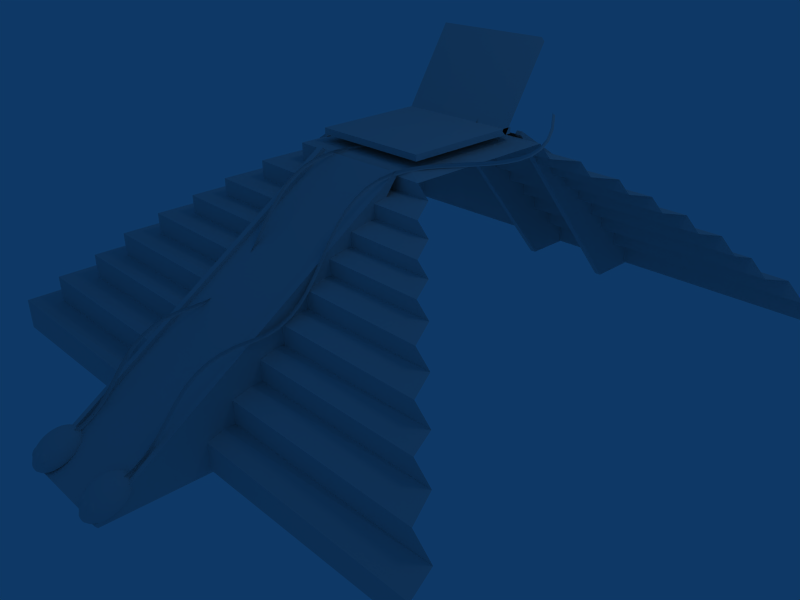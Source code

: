 # Source: castillo.blend  (saved by Blender 2.62.0; exported with 4.5.12 LTS)
import bpy
from mathutils import Matrix  # noqa: F401  (used for matrix-valued properties, if any)

bpy.ops.wm.read_factory_settings(use_empty=True)
scene = bpy.context.scene
scene.name = 'Scene'

# ---- collections
col_collection_1 = bpy.data.collections.new('Collection 1'); scene.collection.children.link(col_collection_1)
col_collection_11 = bpy.data.collections.new('Collection 11'); scene.collection.children.link(col_collection_11)
col_collection_11.hide_render = True
col_collection_11.hide_viewport = True

# ---- world
world_world = bpy.data.worlds.new('World'); scene.world = world_world
world_world.color = (0.05656, 0.2208, 0.4)
world_world.use_sun_shadow = False
world_world.sun_shadow_jitter_overblur = 0.0
world_world.cycles.sampling_method = 'MANUAL'
world_world.cycles.sample_map_resolution = 256

# ---- cameras
cam_camera = bpy.data.cameras.new('Camera')
cam_camera.passepartout_alpha = 0.2
cam_camera.clip_end = 100.0
cam_camera.lens = 35.0
cam_camera.sensor_width = 32.0
cam_camera.sensor_height = 18.0
cam_camera.ortho_scale = 7.314
cam_camera.show_passepartout = False
cam_camera.show_safe_areas = True
cam_camera.dof.focus_distance = 0.0
cam_camera.dof.aperture_fstop = 128.0

# ---- lights
light_spot = bpy.data.lights.new('Spot', 'POINT')
light_spot.transmission_factor = 0.0
light_spot.cutoff_distance = 30.0
light_spot.energy = 100.0
light_spot.shadow_buffer_clip_start = 1.001
light_spot.shadow_soft_size = 1.0
light_spot.shadow_maximum_resolution = 0.006
light_spot.use_absolute_resolution = True
light_spot.cycles.use_multiple_importance_sampling = False

# ---- meshes
me_cube_005 = bpy.data.meshes.new('Cube.005')
me_cube_005.from_pydata([(1.0, 0.4718, 6.486), (1.0, -1.0, -1.0), (-1.0, -1.0, -1.0), (-1.0, 0.4718, 6.486), (1.0, 0.4718, 8.486), (1.0, -1.0, 1.0), (-1.0, -1.0, 1.0), (-1.0, 0.4718, 8.486)], [], [(0, 1, 2, 3), (4, 7, 6, 5), (0, 4, 5, 1), (1, 5, 6, 2), (2, 6, 7, 3), (4, 0, 3, 7)])
me_cube_005.use_remesh_preserve_volume = False
me_cube_005.use_remesh_preserve_attributes = False
me_cube_005.use_mirror_vertex_groups = False
me_cube_005.update()
me_cube_002 = bpy.data.meshes.new('Cube.002')
me_cube_002.from_pydata([(1.0, 1.0, -1.0), (1.0, -1.0, -1.0), (-1.0, -1.0, -1.0), (-1.0, 1.0, -1.0), (1.0, 1.0, 1.0), (1.0, -1.0, 1.0), (-1.0, -1.0, 1.0), (-1.0, 1.0, 1.0)], [], [(0, 1, 2, 3), (4, 7, 6, 5), (0, 4, 5, 1), (1, 5, 6, 2), (2, 6, 7, 3), (4, 0, 3, 7)])
me_cube_002.use_remesh_preserve_volume = False
me_cube_002.use_remesh_preserve_attributes = False
me_cube_002.use_mirror_vertex_groups = False
me_cube_002.update()
me_sphere_001 = bpy.data.meshes.new('Sphere.001')
me_sphere_001.from_pydata([(0.1913, 0.03806, -0.3765), (0.3753, 0.07466, -0.3563), (0.5449, 0.1084, -0.3235), (0.6935, 0.1379, -0.2793), (0.8155, 0.1622, -0.2254), (0.9061, 0.1802, -0.164), (0.9619, 0.1913, -0.09738), (0.9808, 0.1951, 5.96e-08), (0.9619, 0.1913, 0.1951), (0.9061, 0.1802, 0.3827), (0.8155, 0.1622, 0.5556), (0.6935, 0.1379, 0.7071), (0.5449, 0.1084, 0.8315), (0.3753, 0.07466, 0.9239), (0.1913, 0.03806, 0.9808), (0.1802, 0.07466, 0.9808), (0.3536, 0.1464, 0.9239), (0.5133, 0.2126, 0.8315), (0.6533, 0.2706, 0.7071), (0.7682, 0.3182, 0.5556), (0.8536, 0.3536, 0.3827), (0.9061, 0.3753, 0.1951), (0.9239, 0.3827, 5.96e-08), (0.9061, 0.3753, -0.09738), (0.8536, 0.3536, -0.164), (0.7682, 0.3182, -0.2254), (0.6533, 0.2706, -0.2793), (0.5133, 0.2126, -0.3235), (0.3536, 0.1464, -0.3563), (0.1802, 0.07466, -0.3765), (0.1622, 0.1084, -0.3765), (0.3182, 0.2126, -0.3563), (0.4619, 0.3087, -0.3235), (0.5879, 0.3928, -0.2793), (0.6913, 0.4619, -0.2254), (0.7682, 0.5133, -0.164), (0.8155, 0.5449, -0.09738), (0.8315, 0.5556, 5.96e-08), (0.8155, 0.5449, 0.1951), (0.7682, 0.5133, 0.3827), (0.6913, 0.4619, 0.5556), (0.5879, 0.3928, 0.7071), (0.4619, 0.3087, 0.8315), (0.3182, 0.2126, 0.9239), (0.1622, 0.1084, 0.9808), (0.1379, 0.1379, 0.9808), (0.2706, 0.2706, 0.9239), (0.3928, 0.3928, 0.8315), (0.5, 0.5, 0.7071), (0.5879, 0.5879, 0.5556), (0.6533, 0.6533, 0.3827), (0.6935, 0.6935, 0.1951), (0.7071, 0.7071, 5.96e-08), (0.6935, 0.6935, -0.09738), (0.6533, 0.6533, -0.164), (0.5879, 0.5879, -0.2254), (0.5, 0.5, -0.2793), (0.3928, 0.3928, -0.3235), (0.2706, 0.2706, -0.3563), (0.1379, 0.1379, -0.3765), (0.1084, 0.1622, -0.3765), (0.2126, 0.3182, -0.3563), (0.3087, 0.4619, -0.3235), (0.3928, 0.5879, -0.2793), (0.4619, 0.6913, -0.2254), (0.5133, 0.7682, -0.164), (0.5449, 0.8155, -0.09738), (0.5556, 0.8315, 5.96e-08), (0.5449, 0.8155, 0.1951), (0.5133, 0.7682, 0.3827), (0.4619, 0.6913, 0.5556), (0.3928, 0.5879, 0.7071), (0.3087, 0.4619, 0.8315), (0.2126, 0.3182, 0.9239), (0.1084, 0.1622, 0.9808), (0.07466, 0.1802, 0.9808), (0.1464, 0.3536, 0.9239), (0.2126, 0.5133, 0.8315), (0.2706, 0.6533, 0.7071), (0.3182, 0.7682, 0.5556), (0.3536, 0.8536, 0.3827), (0.3753, 0.9061, 0.1951), (0.3827, 0.9239, 5.96e-08), (0.3753, 0.9061, -0.09738), (0.3536, 0.8536, -0.164), (0.3182, 0.7682, -0.2254), (0.2706, 0.6533, -0.2793), (0.2126, 0.5133, -0.3235), (0.1464, 0.3536, -0.3563), (0.07466, 0.1802, -0.3765), (-1.247e-07, -3.01e-07, -0.3833), (0.03806, 0.1913, -0.3765), (0.07466, 0.3753, -0.3563), (0.1084, 0.5449, -0.3235), (0.1379, 0.6935, -0.2793), (0.1622, 0.8155, -0.2254), (0.1802, 0.9061, -0.164), (0.1913, 0.9619, -0.09738), (0.1951, 0.9808, 5.96e-08), (0.1913, 0.9619, 0.1951), (0.1802, 0.9061, 0.3827), (0.1622, 0.8155, 0.5556), (0.1379, 0.6935, 0.7071), (0.1084, 0.5449, 0.8315), (0.07466, 0.3753, 0.9239), (0.03806, 0.1913, 0.9808), (-1.118e-08, 0.1951, 0.9808), (-2.235e-08, 0.3827, 0.9239), (-5.215e-08, 0.5556, 0.8315), (1.49e-08, 0.7071, 0.7071), (-8.941e-08, 0.8315, 0.5556), (4.47e-08, 0.9239, 0.3827), (-8.941e-08, 0.9808, 0.1951), (-1.639e-07, 1.0, 5.96e-08), (-8.941e-08, 0.9808, -0.09738), (-7.451e-08, 0.9239, -0.164), (-8.941e-08, 0.8315, -0.2254), (1.49e-08, 0.7071, -0.2793), (-1.49e-08, 0.5556, -0.3235), (-7.451e-09, 0.3827, -0.3563), (-1.118e-08, 0.1951, -0.3765), (-0.03806, 0.1913, -0.3765), (-0.07466, 0.3753, -0.3563), (-0.1084, 0.5449, -0.3235), (-0.1379, 0.6935, -0.2793), (-0.1622, 0.8155, -0.2254), (-0.1802, 0.9061, -0.164), (-0.1913, 0.9619, -0.09738), (-0.1951, 0.9808, 5.96e-08), (-0.1913, 0.9619, 0.1951), (-0.1802, 0.9061, 0.3827), (-0.1622, 0.8155, 0.5556), (-0.1379, 0.6935, 0.7071), (-0.1084, 0.5449, 0.8315), (-0.07466, 0.3753, 0.9239), (-0.03806, 0.1913, 0.9808), (-0.07466, 0.1802, 0.9808), (-0.1464, 0.3536, 0.9239), (-0.2126, 0.5133, 0.8315), (-0.2706, 0.6533, 0.7071), (-0.3182, 0.7682, 0.5556), (-0.3536, 0.8536, 0.3827), (-0.3753, 0.9061, 0.1951), (-0.3827, 0.9239, 5.96e-08), (-0.3753, 0.9061, -0.09738), (-0.3536, 0.8536, -0.164), (-0.3182, 0.7682, -0.2254), (-0.2706, 0.6533, -0.2793), (-0.2126, 0.5133, -0.3235), (-0.1464, 0.3536, -0.3563), (-0.07466, 0.1802, -0.3765), (-0.1084, 0.1622, -0.3765), (-0.2126, 0.3182, -0.3563), (-0.3087, 0.4619, -0.3235), (-0.3928, 0.5879, -0.2793), (-0.4619, 0.6913, -0.2254), (-0.5133, 0.7682, -0.164), (-0.5449, 0.8155, -0.09738), (-0.5556, 0.8315, 5.96e-08), (-0.5449, 0.8155, 0.1951), (-0.5133, 0.7682, 0.3827), (-0.4619, 0.6913, 0.5556), (-0.3928, 0.5879, 0.7071), (-0.3087, 0.4619, 0.8315), (-0.2126, 0.3182, 0.9239), (-0.1084, 0.1622, 0.9808), (-0.1379, 0.1379, 0.9808), (-0.2706, 0.2706, 0.9239), (-0.3928, 0.3928, 0.8315), (-0.5, 0.5, 0.7071), (-0.5879, 0.5879, 0.5556), (-0.6533, 0.6533, 0.3827), (-0.6935, 0.6935, 0.1951), (-0.7071, 0.7071, 5.96e-08), (-0.6935, 0.6935, -0.09738), (-0.6533, 0.6533, -0.164), (-0.5879, 0.5879, -0.2254), (-0.5, 0.5, -0.2793), (-0.3928, 0.3928, -0.3235), (-0.2706, 0.2706, -0.3563), (-0.1379, 0.1379, -0.3765), (-0.1622, 0.1084, -0.3765), (-0.3182, 0.2126, -0.3563), (-0.4619, 0.3087, -0.3235), (-0.5879, 0.3928, -0.2793), (-0.6913, 0.4619, -0.2254), (-0.7682, 0.5133, -0.164), (-0.8155, 0.5449, -0.09738), (-0.8315, 0.5556, 5.96e-08), (-0.8155, 0.5449, 0.1951), (-0.7682, 0.5133, 0.3827), (-0.6913, 0.4619, 0.5556), (-0.5879, 0.3928, 0.7071), (-0.4619, 0.3087, 0.8315), (-0.3182, 0.2126, 0.9239), (-0.1622, 0.1084, 0.9808), (-0.1802, 0.07466, 0.9808), (-0.3536, 0.1464, 0.9239), (-0.5133, 0.2126, 0.8315), (-0.6533, 0.2706, 0.7071), (-0.7682, 0.3182, 0.5556), (-0.8536, 0.3536, 0.3827), (-0.9061, 0.3753, 0.1951), (-0.9239, 0.3827, 5.96e-08), (-0.9061, 0.3753, -0.09738), (-0.8536, 0.3536, -0.164), (-0.7682, 0.3182, -0.2254), (-0.6533, 0.2706, -0.2793), (-0.5133, 0.2126, -0.3235), (-0.3536, 0.1464, -0.3563), (-0.1802, 0.07466, -0.3765), (-0.1913, 0.03806, -0.3765), (-0.3753, 0.07466, -0.3563), (-0.5449, 0.1084, -0.3235), (-0.6935, 0.1379, -0.2793), (-0.8155, 0.1622, -0.2254), (-0.9061, 0.1802, -0.164), (-0.9619, 0.1913, -0.09738), (-0.9808, 0.1951, 5.96e-08), (-0.9619, 0.1913, 0.1951), (-0.9061, 0.1802, 0.3827), (-0.8155, 0.1622, 0.5556), (-0.6935, 0.1379, 0.7071), (-0.5449, 0.1084, 0.8315), (-0.3753, 0.07466, 0.9239), (-0.1913, 0.03806, 0.9808), (-0.1951, -7.451e-09, 0.9808), (-0.3827, -5.215e-08, 0.9239), (-0.5556, -9.686e-08, 0.8315), (-0.7071, -1.49e-08, 0.7071), (-0.8315, -1.043e-07, 0.5556), (-0.9239, 2.98e-08, 0.3827), (-0.9808, -1.341e-07, 0.1951), (-1.0, -3.278e-07, 5.96e-08), (-0.9808, -1.341e-07, -0.09738), (-0.9239, -4.47e-08, -0.164), (-0.8315, -1.043e-07, -0.2254), (-0.7071, -1.49e-08, -0.2793), (-0.5556, -5.215e-08, -0.3235), (-0.3827, -7.451e-09, -0.3563), (-0.1951, -2.235e-08, -0.3765), (-0.1913, -0.03806, -0.3765), (-0.3753, -0.07466, -0.3563), (-0.5449, -0.1084, -0.3235), (-0.6935, -0.1379, -0.2793), (-0.8155, -0.1622, -0.2254), (-0.9061, -0.1802, -0.164), (-0.9619, -0.1913, -0.09738), (-0.9808, -0.1951, 5.96e-08), (-0.9619, -0.1913, 0.1951), (-0.9061, -0.1802, 0.3827), (-0.8155, -0.1622, 0.5556), (-0.6935, -0.1379, 0.7071), (-0.5449, -0.1084, 0.8315), (-0.3753, -0.07466, 0.9239), (-0.1913, -0.03806, 0.9808), (-0.1802, -0.07466, 0.9808), (-0.3536, -0.1464, 0.9239), (-0.5133, -0.2126, 0.8315), (-0.6533, -0.2706, 0.7071), (-0.7682, -0.3182, 0.5556), (-0.8536, -0.3536, 0.3827), (-0.9061, -0.3753, 0.1951), (-0.9239, -0.3827, 5.96e-08), (-0.9061, -0.3753, -0.09738), (-0.8536, -0.3536, -0.164), (-0.7682, -0.3182, -0.2254), (-0.6533, -0.2706, -0.2793), (-0.5133, -0.2126, -0.3235), (-0.3536, -0.1464, -0.3563), (-0.1802, -0.07466, -0.3765), (-0.1622, -0.1084, -0.3765), (-0.3182, -0.2126, -0.3563), (-0.4619, -0.3087, -0.3235), (-0.5879, -0.3928, -0.2793), (-0.6913, -0.4619, -0.2254), (-0.7682, -0.5133, -0.164), (-0.8155, -0.5449, -0.09738), (-0.8315, -0.5556, 5.96e-08), (-0.8155, -0.5449, 0.1951), (-0.7682, -0.5133, 0.3827), (-0.6913, -0.4619, 0.5556), (-0.5879, -0.3928, 0.7071), (-0.4619, -0.3087, 0.8315), (-0.3182, -0.2126, 0.9239), (-0.1622, -0.1084, 0.9808), (-0.1379, -0.1379, 0.9808), (-0.2706, -0.2706, 0.9239), (-0.3928, -0.3928, 0.8315), (-0.5, -0.5, 0.7071), (-0.5879, -0.5879, 0.5556), (-0.6533, -0.6533, 0.3827), (-0.6935, -0.6935, 0.1951), (-0.7071, -0.7071, 5.96e-08), (-0.6935, -0.6935, -0.09738), (-0.6533, -0.6533, -0.164), (-0.5879, -0.5879, -0.2254), (-0.5, -0.5, -0.2793), (-0.3928, -0.3928, -0.3235), (-0.2706, -0.2706, -0.3563), (-0.1379, -0.1379, -0.3765), (-0.1084, -0.1622, -0.3765), (-0.2126, -0.3182, -0.3563), (-0.3087, -0.4619, -0.3235), (-0.3928, -0.5879, -0.2793), (-0.4619, -0.6913, -0.2254), (-0.5133, -0.7682, -0.164), (-0.5449, -0.8155, -0.09738), (-0.5556, -0.8315, 5.96e-08), (-0.5449, -0.8155, 0.1951), (-0.5133, -0.7682, 0.3827), (-0.4619, -0.6913, 0.5556), (-0.3087, -0.4619, 0.8315), (-0.2126, -0.3182, 0.9239), (-0.1084, -0.1622, 0.9808), (0.0, 0.0, 1.0), (-0.07466, -0.1802, 0.9808), (-0.1464, -0.3536, 0.9239), (-0.2126, -0.5133, 0.8315), (-0.2706, -0.6533, 0.7071), (-0.3182, -0.7682, 0.5556), (-0.3536, -0.8536, 0.3827), (-0.3753, -0.9061, 0.1951), (-0.3827, -0.9239, 5.96e-08), (-0.3753, -0.9061, -0.09738), (-0.3536, -0.8536, -0.164), (-0.3182, -0.7682, -0.2254), (-0.2706, -0.6533, -0.2793), (-0.2126, -0.5133, -0.3235), (-0.1464, -0.3536, -0.3563), (-0.07466, -0.1802, -0.3765), (-0.03806, -0.1913, -0.3765), (-0.07466, -0.3753, -0.3563), (-0.1084, -0.5449, -0.3235), (-0.1379, -0.6935, -0.2793), (-0.1622, -0.8155, -0.2254), (-0.1802, -0.9061, -0.164), (-0.1913, -0.9619, -0.09738), (-0.1951, -0.9808, 5.96e-08), (-0.1913, -0.9619, 0.1951), (-0.1802, -0.9061, 0.3827), (-0.1622, -0.8155, 0.5556), (-0.1379, -0.6935, 0.7071), (-0.1084, -0.5449, 0.8315), (-0.07466, -0.3753, 0.9239), (-0.03806, -0.1913, 0.9808), (1.863e-08, -0.1951, 0.9808), (5.215e-08, -0.3827, 0.9239), (1.49e-07, -0.5556, 0.8315), (4.47e-07, -1.0, 5.96e-08), (2.682e-07, -0.9808, -0.09738), (8.941e-08, -0.9239, -0.164), (1.043e-07, -0.8315, -0.2254), (2.98e-08, -0.7071, -0.2793), (8.941e-08, -0.5556, -0.3235), (2.235e-08, -0.3827, -0.3563), (2.98e-08, -0.1951, -0.3765), (0.03806, -0.1913, -0.3765), (0.07466, -0.3753, -0.3563), (0.1084, -0.5449, -0.3235), (0.1379, -0.6935, -0.2793), (0.1622, -0.8155, -0.2254), (0.1802, -0.9061, -0.164), (0.1913, -0.9619, -0.09738), (0.1951, -0.9808, 5.96e-08), (0.1913, -0.9619, 0.1951), (0.1802, -0.9061, 0.3827), (0.1622, -0.8155, 0.5556), (0.1379, -0.6935, 0.7071), (0.1084, -0.5449, 0.8315), (0.07466, -0.3753, 0.9239), (0.03806, -0.1913, 0.9808), (0.07466, -0.1802, 0.9808), (0.1464, -0.3536, 0.9239), (0.2126, -0.5133, 0.8315), (0.2706, -0.6533, 0.7071), (0.3182, -0.7682, 0.5556), (0.3536, -0.8536, 0.3827), (0.3753, -0.9061, 0.1951), (0.3827, -0.9239, 5.96e-08), (0.3753, -0.9061, -0.09738), (0.3536, -0.8536, -0.164), (0.3182, -0.7682, -0.2254), (0.2706, -0.6533, -0.2793), (0.2126, -0.5133, -0.3235), (0.1464, -0.3536, -0.3563), (0.07466, -0.1802, -0.3765), (0.1084, -0.1622, -0.3765), (0.2126, -0.3182, -0.3563), (0.3087, -0.4619, -0.3235), (0.3928, -0.5879, -0.2793), (0.4619, -0.6913, -0.2254), (0.5133, -0.7682, -0.164), (0.5449, -0.8155, -0.09738), (0.5556, -0.8315, 5.96e-08), (0.5449, -0.8155, 0.1951), (0.5133, -0.7682, 0.3827), (0.4619, -0.6913, 0.5556), (0.3087, -0.4619, 0.8315), (0.2126, -0.3182, 0.9239), (0.1084, -0.1622, 0.9808), (0.1379, -0.1379, 0.9808), (0.2706, -0.2706, 0.9239), (0.3928, -0.3928, 0.8315), (0.5, -0.5, 0.7071), (0.5879, -0.5879, 0.5556), (0.6533, -0.6533, 0.3827), (0.6935, -0.6935, 0.1951), (0.7071, -0.7071, 5.96e-08), (0.6935, -0.6935, -0.09738), (0.6533, -0.6533, -0.164), (0.5879, -0.5879, -0.2254), (0.5, -0.5, -0.2793), (0.3928, -0.3928, -0.3235), (0.2706, -0.2706, -0.3563), (0.1379, -0.1379, -0.3765), (0.1622, -0.1084, -0.3765), (0.3182, -0.2126, -0.3563), (0.4619, -0.3087, -0.3235), (0.5879, -0.3928, -0.2793), (0.6913, -0.4619, -0.2254), (0.7682, -0.5133, -0.164), (0.8155, -0.5449, -0.09738), (0.8315, -0.5556, 5.96e-08), (0.8155, -0.5449, 0.1951), (0.7682, -0.5133, 0.3827), (0.6913, -0.4619, 0.5556), (0.5879, -0.3928, 0.7071), (0.4619, -0.3087, 0.8315), (0.3182, -0.2126, 0.9239), (0.1622, -0.1084, 0.9808), (0.1802, -0.07466, 0.9808), (0.3536, -0.1464, 0.9239), (0.5133, -0.2126, 0.8315), (0.6533, -0.2706, 0.7071), (0.7682, -0.3182, 0.5556), (0.8536, -0.3536, 0.3827), (0.9061, -0.3753, 0.1951), (0.9239, -0.3827, 5.96e-08), (0.9061, -0.3753, -0.09738), (0.8536, -0.3536, -0.164), (0.7682, -0.3182, -0.2254), (0.6533, -0.2706, -0.2793), (0.5133, -0.2126, -0.3235), (0.3536, -0.1464, -0.3563), (0.1802, -0.07466, -0.3765), (0.1913, -0.03806, -0.3765), (0.3753, -0.07466, -0.3563), (0.5449, -0.1084, -0.3235), (0.6935, -0.1379, -0.2793), (0.8155, -0.1622, -0.2254), (0.9061, -0.1802, -0.164), (0.9619, -0.1913, -0.09738), (0.9808, -0.1951, 5.96e-08), (0.9619, -0.1913, 0.1951), (0.9061, -0.1802, 0.3827), (0.8155, -0.1622, 0.5556), (0.6935, -0.1379, 0.7071), (0.5449, -0.1084, 0.8315), (0.3753, -0.07466, 0.9239), (0.1913, -0.03806, 0.9808), (0.1951, 1.49e-08, 0.9808), (0.3827, 6.706e-08, 0.9239), (0.5556, 2.161e-07, 0.8315), (0.7071, 8.941e-08, 0.7071), (0.8315, 1.341e-07, 0.5556), (0.9239, 5.96e-08, 0.3827), (0.9808, 2.831e-07, 0.1951), (1.0, 4.768e-07, 5.96e-08), (0.9808, 2.831e-07, -0.09738), (0.9239, 1.788e-07, -0.164), (0.8315, 1.341e-07, -0.2254), (0.7071, 8.941e-08, -0.2793), (0.5556, 1.49e-07, -0.3235), (0.3827, 5.215e-08, -0.3563), (0.1951, 4.098e-08, -0.3765), (0.1084, -0.5707, 0.8739), (0.1379, -0.7193, 0.7496), (0.1622, -0.8413, 0.598), (0.1802, -0.9319, 0.4251), (0.1913, -0.9877, 0.2375), (0.1951, -1.007, 0.04245), (4.472e-07, -1.026, 0.04245), (2.684e-07, -1.007, 0.2375), (1.508e-08, -0.9496, 0.4251), (1.045e-07, -0.8572, 0.598), (2.998e-08, -0.7329, 0.7496), (1.492e-07, -0.5813, 0.8739), (-0.1084, -0.5707, 0.8739), (-0.1379, -0.7193, 0.7496), (-0.1622, -0.8413, 0.598), (-0.1802, -0.9319, 0.4251), (-0.1913, -0.9877, 0.2375), (-0.1951, -1.007, 0.04245), (0.6044, -0.6047, 0.6175), (0.5165, -0.5167, 0.7691), (0.4093, -0.4096, 0.8934), (0.3251, -0.4787, 0.8934), (0.4093, -0.6047, 0.7691), (0.4784, -0.7081, 0.6175), (0.3347, -0.7849, 0.6175), (0.2871, -0.67, 0.7691), (0.2291, -0.53, 0.8934), (-0.3336, -0.7839, 0.6137), (-0.2861, -0.669, 0.7652), (-0.2281, -0.529, 0.8896), (-0.3241, -0.4776, 0.8896), (-0.4083, -0.6036, 0.7652), (-0.4774, -0.707, 0.6137), (-0.6034, -0.6036, 0.6137), (-0.5155, -0.5157, 0.7652), (-0.4083, -0.4085, 0.8896)], [], [(90, 0, 475), (0, 1, 474, 475), (473, 474, 1, 2), (472, 473, 2, 3), (471, 472, 3, 4), (470, 471, 4, 5), (469, 470, 5, 6), (468, 469, 6, 7), (467, 468, 7, 8), (466, 467, 8, 9), (465, 466, 9, 10), (464, 465, 10, 11), (463, 464, 11, 12), (462, 463, 12, 13), (461, 462, 13, 14), (315, 461, 14), (315, 14, 15), (14, 13, 16, 15), (13, 12, 17, 16), (12, 11, 18, 17), (11, 10, 19, 18), (10, 9, 20, 19), (9, 8, 21, 20), (8, 7, 22, 21), (7, 6, 23, 22), (6, 5, 24, 23), (5, 4, 25, 24), (4, 3, 26, 25), (3, 2, 27, 26), (2, 1, 28, 27), (1, 0, 29, 28), (0, 90, 29), (29, 90, 30), (28, 29, 30, 31), (27, 28, 31, 32), (26, 27, 32, 33), (25, 26, 33, 34), (24, 25, 34, 35), (23, 24, 35, 36), (22, 23, 36, 37), (21, 22, 37, 38), (20, 21, 38, 39), (19, 20, 39, 40), (18, 19, 40, 41), (17, 18, 41, 42), (16, 17, 42, 43), (15, 16, 43, 44), (315, 15, 44), (315, 44, 45), (44, 43, 46, 45), (43, 42, 47, 46), (42, 41, 48, 47), (41, 40, 49, 48), (40, 39, 50, 49), (39, 38, 51, 50), (38, 37, 52, 51), (37, 36, 53, 52), (36, 35, 54, 53), (35, 34, 55, 54), (34, 33, 56, 55), (33, 32, 57, 56), (32, 31, 58, 57), (31, 30, 59, 58), (30, 90, 59), (59, 90, 60), (58, 59, 60, 61), (57, 58, 61, 62), (56, 57, 62, 63), (55, 56, 63, 64), (54, 55, 64, 65), (53, 54, 65, 66), (52, 53, 66, 67), (51, 52, 67, 68), (50, 51, 68, 69), (49, 50, 69, 70), (48, 49, 70, 71), (47, 48, 71, 72), (46, 47, 72, 73), (45, 46, 73, 74), (315, 45, 74), (315, 74, 75), (74, 73, 76, 75), (73, 72, 77, 76), (72, 71, 78, 77), (71, 70, 79, 78), (70, 69, 80, 79), (69, 68, 81, 80), (68, 67, 82, 81), (67, 66, 83, 82), (66, 65, 84, 83), (65, 64, 85, 84), (64, 63, 86, 85), (63, 62, 87, 86), (62, 61, 88, 87), (61, 60, 89, 88), (60, 90, 89), (89, 90, 91), (88, 89, 91, 92), (87, 88, 92, 93), (86, 87, 93, 94), (85, 86, 94, 95), (84, 85, 95, 96), (83, 84, 96, 97), (82, 83, 97, 98), (81, 82, 98, 99), (80, 81, 99, 100), (79, 80, 100, 101), (78, 79, 101, 102), (77, 78, 102, 103), (76, 77, 103, 104), (75, 76, 104, 105), (315, 75, 105), (315, 105, 106), (105, 104, 107, 106), (104, 103, 108, 107), (103, 102, 109, 108), (102, 101, 110, 109), (101, 100, 111, 110), (100, 99, 112, 111), (99, 98, 113, 112), (98, 97, 114, 113), (97, 96, 115, 114), (96, 95, 116, 115), (95, 94, 117, 116), (94, 93, 118, 117), (93, 92, 119, 118), (92, 91, 120, 119), (91, 90, 120), (120, 90, 121), (119, 120, 121, 122), (118, 119, 122, 123), (117, 118, 123, 124), (116, 117, 124, 125), (115, 116, 125, 126), (114, 115, 126, 127), (113, 114, 127, 128), (112, 113, 128, 129), (111, 112, 129, 130), (110, 111, 130, 131), (109, 110, 131, 132), (108, 109, 132, 133), (107, 108, 133, 134), (106, 107, 134, 135), (315, 106, 135), (315, 135, 136), (135, 134, 137, 136), (134, 133, 138, 137), (133, 132, 139, 138), (132, 131, 140, 139), (131, 130, 141, 140), (130, 129, 142, 141), (129, 128, 143, 142), (128, 127, 144, 143), (127, 126, 145, 144), (126, 125, 146, 145), (125, 124, 147, 146), (124, 123, 148, 147), (123, 122, 149, 148), (122, 121, 150, 149), (121, 90, 150), (150, 90, 151), (149, 150, 151, 152), (148, 149, 152, 153), (147, 148, 153, 154), (146, 147, 154, 155), (145, 146, 155, 156), (144, 145, 156, 157), (143, 144, 157, 158), (142, 143, 158, 159), (141, 142, 159, 160), (140, 141, 160, 161), (139, 140, 161, 162), (138, 139, 162, 163), (137, 138, 163, 164), (136, 137, 164, 165), (315, 136, 165), (315, 165, 166), (165, 164, 167, 166), (164, 163, 168, 167), (163, 162, 169, 168), (162, 161, 170, 169), (161, 160, 171, 170), (160, 159, 172, 171), (159, 158, 173, 172), (158, 157, 174, 173), (157, 156, 175, 174), (156, 155, 176, 175), (155, 154, 177, 176), (154, 153, 178, 177), (153, 152, 179, 178), (152, 151, 180, 179), (151, 90, 180), (180, 90, 181), (179, 180, 181, 182), (178, 179, 182, 183), (177, 178, 183, 184), (176, 177, 184, 185), (175, 176, 185, 186), (174, 175, 186, 187), (173, 174, 187, 188), (172, 173, 188, 189), (171, 172, 189, 190), (170, 171, 190, 191), (169, 170, 191, 192), (168, 169, 192, 193), (167, 168, 193, 194), (166, 167, 194, 195), (315, 166, 195), (315, 195, 196), (195, 194, 197, 196), (194, 193, 198, 197), (193, 192, 199, 198), (192, 191, 200, 199), (191, 190, 201, 200), (190, 189, 202, 201), (189, 188, 203, 202), (188, 187, 204, 203), (187, 186, 205, 204), (186, 185, 206, 205), (185, 184, 207, 206), (184, 183, 208, 207), (183, 182, 209, 208), (182, 181, 210, 209), (181, 90, 210), (210, 90, 211), (209, 210, 211, 212), (208, 209, 212, 213), (207, 208, 213, 214), (206, 207, 214, 215), (205, 206, 215, 216), (204, 205, 216, 217), (203, 204, 217, 218), (202, 203, 218, 219), (201, 202, 219, 220), (200, 201, 220, 221), (199, 200, 221, 222), (198, 199, 222, 223), (197, 198, 223, 224), (196, 197, 224, 225), (315, 196, 225), (315, 225, 226), (225, 224, 227, 226), (224, 223, 228, 227), (223, 222, 229, 228), (222, 221, 230, 229), (221, 220, 231, 230), (220, 219, 232, 231), (219, 218, 233, 232), (218, 217, 234, 233), (217, 216, 235, 234), (216, 215, 236, 235), (215, 214, 237, 236), (214, 213, 238, 237), (213, 212, 239, 238), (212, 211, 240, 239), (211, 90, 240), (240, 90, 241), (239, 240, 241, 242), (238, 239, 242, 243), (237, 238, 243, 244), (236, 237, 244, 245), (235, 236, 245, 246), (234, 235, 246, 247), (233, 234, 247, 248), (232, 233, 248, 249), (231, 232, 249, 250), (230, 231, 250, 251), (229, 230, 251, 252), (228, 229, 252, 253), (227, 228, 253, 254), (226, 227, 254, 255), (315, 226, 255), (315, 255, 256), (255, 254, 257, 256), (254, 253, 258, 257), (253, 252, 259, 258), (252, 251, 260, 259), (251, 250, 261, 260), (250, 249, 262, 261), (249, 248, 263, 262), (248, 247, 264, 263), (247, 246, 265, 264), (246, 245, 266, 265), (245, 244, 267, 266), (244, 243, 268, 267), (243, 242, 269, 268), (242, 241, 270, 269), (241, 90, 270), (270, 90, 271), (269, 270, 271, 272), (268, 269, 272, 273), (267, 268, 273, 274), (266, 267, 274, 275), (265, 266, 275, 276), (264, 265, 276, 277), (263, 264, 277, 278), (262, 263, 278, 279), (261, 262, 279, 280), (260, 261, 280, 281), (259, 260, 281, 282), (258, 259, 282, 283), (257, 258, 283, 284), (256, 257, 284, 285), (315, 256, 285), (315, 285, 286), (285, 284, 287, 286), (284, 283, 288, 287), (283, 282, 289, 288), (282, 281, 290, 289), (281, 280, 291, 290), (280, 279, 292, 291), (279, 278, 293, 292), (278, 277, 294, 293), (277, 276, 295, 294), (276, 275, 296, 295), (275, 274, 297, 296), (274, 273, 298, 297), (273, 272, 299, 298), (272, 271, 300, 299), (271, 90, 300), (300, 90, 301), (299, 300, 301, 302), (298, 299, 302, 303), (297, 298, 303, 304), (296, 297, 304, 305), (295, 296, 305, 306), (294, 295, 306, 307), (293, 294, 307, 308), (292, 293, 308, 309), (291, 292, 309, 310), (290, 291, 310, 311), (287, 288, 312, 313), (286, 287, 313, 314), (315, 286, 314), (315, 314, 316), (314, 313, 317, 316), (313, 312, 318, 317), (311, 310, 321, 320), (310, 309, 322, 321), (309, 308, 323, 322), (308, 307, 324, 323), (307, 306, 325, 324), (306, 305, 326, 325), (305, 304, 327, 326), (304, 303, 328, 327), (303, 302, 329, 328), (302, 301, 330, 329), (301, 90, 330), (330, 90, 331), (329, 330, 331, 332), (328, 329, 332, 333), (327, 328, 333, 334), (326, 327, 334, 335), (325, 326, 335, 336), (324, 325, 336, 337), (323, 324, 337, 338), (322, 323, 338, 339), (321, 322, 339, 340), (320, 321, 340, 341), (319, 320, 341, 342), (318, 319, 342, 343), (317, 318, 343, 344), (316, 317, 344, 345), (315, 316, 345), (315, 345, 346), (345, 344, 347, 346), (344, 343, 348, 347), (338, 337, 350, 349), (337, 336, 351, 350), (336, 335, 352, 351), (335, 334, 353, 352), (334, 333, 354, 353), (333, 332, 355, 354), (332, 331, 356, 355), (331, 90, 356), (356, 90, 357), (355, 356, 357, 358), (354, 355, 358, 359), (353, 354, 359, 360), (352, 353, 360, 361), (351, 352, 361, 362), (350, 351, 362, 363), (349, 350, 363, 364), (347, 348, 369, 370), (346, 347, 370, 371), (315, 346, 371), (315, 371, 372), (371, 370, 373, 372), (370, 369, 374, 373), (369, 368, 375, 374), (368, 367, 376, 375), (367, 366, 377, 376), (366, 365, 378, 377), (365, 364, 379, 378), (364, 363, 380, 379), (363, 362, 381, 380), (362, 361, 382, 381), (361, 360, 383, 382), (360, 359, 384, 383), (359, 358, 385, 384), (358, 357, 386, 385), (357, 90, 386), (386, 90, 387), (385, 386, 387, 388), (384, 385, 388, 389), (383, 384, 389, 390), (382, 383, 390, 391), (381, 382, 391, 392), (380, 381, 392, 393), (379, 380, 393, 394), (378, 379, 394, 395), (377, 378, 395, 396), (376, 377, 396, 397), (373, 374, 398, 399), (372, 373, 399, 400), (315, 372, 400), (315, 400, 401), (400, 399, 402, 401), (399, 398, 403, 402), (397, 396, 406, 405), (396, 395, 407, 406), (395, 394, 408, 407), (394, 393, 409, 408), (393, 392, 410, 409), (392, 391, 411, 410), (391, 390, 412, 411), (390, 389, 413, 412), (389, 388, 414, 413), (388, 387, 415, 414), (387, 90, 415), (415, 90, 416), (414, 415, 416, 417), (413, 414, 417, 418), (412, 413, 418, 419), (411, 412, 419, 420), (410, 411, 420, 421), (409, 410, 421, 422), (408, 409, 422, 423), (407, 408, 423, 424), (406, 407, 424, 425), (405, 406, 425, 426), (404, 405, 426, 427), (403, 404, 427, 428), (402, 403, 428, 429), (401, 402, 429, 430), (315, 401, 430), (315, 430, 431), (430, 429, 432, 431), (429, 428, 433, 432), (428, 427, 434, 433), (427, 426, 435, 434), (426, 425, 436, 435), (425, 424, 437, 436), (424, 423, 438, 437), (423, 422, 439, 438), (422, 421, 440, 439), (421, 420, 441, 440), (420, 419, 442, 441), (419, 418, 443, 442), (418, 417, 444, 443), (417, 416, 445, 444), (416, 90, 445), (445, 90, 446), (444, 445, 446, 447), (443, 444, 447, 448), (442, 443, 448, 449), (441, 442, 449, 450), (440, 441, 450, 451), (439, 440, 451, 452), (438, 439, 452, 453), (437, 438, 453, 454), (436, 437, 454, 455), (435, 436, 455, 456), (434, 435, 456, 457), (433, 434, 457, 458), (432, 433, 458, 459), (431, 432, 459, 460), (315, 431, 460), (315, 460, 461), (460, 459, 462, 461), (459, 458, 463, 462), (458, 457, 464, 463), (457, 456, 465, 464), (456, 455, 466, 465), (455, 454, 467, 466), (454, 453, 468, 467), (453, 452, 469, 468), (452, 451, 470, 469), (451, 450, 471, 470), (450, 449, 472, 471), (449, 448, 473, 472), (448, 447, 474, 473), (447, 446, 475, 474), (446, 90, 475), (369, 348, 487, 476), (368, 369, 476, 477), (367, 368, 477, 478), (366, 367, 478, 479), (365, 366, 479, 480), (364, 365, 480, 481), (349, 364, 481, 482), (338, 349, 482, 493), (348, 343, 488, 487), (343, 342, 489, 488), (342, 341, 490, 489), (341, 340, 491, 490), (340, 339, 492, 491), (339, 338, 493, 492), (488, 489, 486, 487), (489, 490, 485, 486), (490, 491, 484, 485), (491, 492, 483, 484), (492, 493, 482, 483), (483, 482, 481, 480), (484, 483, 480, 479), (485, 484, 479, 478), (486, 485, 478, 477), (487, 486, 477, 476), (405, 404, 495, 494), (397, 405, 494, 499), (404, 403, 496, 495), (403, 398, 497, 496), (398, 374, 502, 497), (376, 397, 499, 500), (375, 376, 500, 501), (374, 375, 501, 502), (501, 500, 499, 498), (502, 501, 498, 497), (497, 498, 495, 496), (498, 499, 494, 495), (320, 319, 504, 503), (311, 320, 503, 508), (319, 318, 505, 504), (318, 312, 506, 505), (312, 288, 511, 506), (290, 311, 508, 509), (289, 290, 509, 510), (288, 289, 510, 511), (510, 509, 508, 507), (511, 510, 507, 506), (506, 507, 504, 505), (507, 508, 503, 504)])
me_sphere_001.use_remesh_preserve_volume = False
me_sphere_001.use_remesh_preserve_attributes = False
me_sphere_001.use_mirror_vertex_groups = False
me_sphere_001.update()
me_mesh_001 = bpy.data.meshes.new('Mesh.001')
me_mesh_001.from_pydata([(-0.9952, 0.004086, -0.02859), (-0.998, 0.01904, -0.0138), (-0.8521, 0.007523, -0.01646), (-0.8549, 0.02248, -0.001672), (-0.7179, 0.009026, 0.01817), (-0.7227, 0.02396, 0.03243), (-0.5951, 0.008417, 0.07016), (-0.6016, 0.02336, 0.08375), (-0.4813, 0.005661, 0.1347), (-0.4888, 0.02062, 0.1477), (-0.3734, 0.0007321, 0.2071), (-0.3814, 0.01572, 0.2199), (-0.2686, -0.00639, 0.2829), (-0.2766, 0.008593, 0.2957), (-0.1639, -0.01573, 0.3577), (-0.1714, -0.0007929, 0.3708), (-0.05663, -0.02731, 0.4272), (-0.06302, -0.01248, 0.4409), (0.05611, -0.04115, 0.4872), (0.05132, -0.02652, 0.5018), (0.1772, -0.05732, 0.5339), (0.1745, -0.04297, 0.5493), (0.3096, -0.0759, 0.5633), (0.3094, -0.06189, 0.5792), (0.4568, -0.09702, 0.5712), (0.4592, -0.08339, 0.5873), (0.6221, -0.1208, 0.5535), (0.6269, -0.1076, 0.5693), (0.8106, -0.1478, 0.5049), (0.8162, -0.1346, 0.5205), (1.006, -0.1714, 0.4591), (1.01, -0.158, 0.4751), (1.189, -0.1858, 0.4508), (1.189, -0.1721, 0.467), (1.359, -0.1918, 0.475), (1.356, -0.178, 0.4907), (1.519, -0.1909, 0.5256), (1.513, -0.1771, 0.5405), (1.67, -0.1847, 0.5964), (1.662, -0.1709, 0.6104), (1.816, -0.1744, 0.6814), (1.806, -0.1607, 0.6947), (1.958, -0.1616, 0.7747), (1.949, -0.148, 0.7877), (2.101, -0.1476, 0.8706), (2.091, -0.134, 0.8836), (2.247, -0.1338, 0.9634), (2.237, -0.1201, 0.9768), (2.397, -0.1216, 1.047), (2.389, -0.1078, 1.062), (2.556, -0.1122, 1.117), (2.55, -0.09838, 1.132), (2.725, -0.1071, 1.168), (2.721, -0.09314, 1.183), (2.907, -0.1074, 1.193), (2.907, -0.09346, 1.209), (3.107, -0.1145, 1.188), (3.11, -0.1007, 1.204), (3.313, -0.1401, 1.157), (3.319, -0.1267, 1.172), (3.511, -0.1913, 1.109), (3.52, -0.1786, 1.124), (3.702, -0.2629, 1.05), (3.712, -0.2508, 1.064), (3.886, -0.3493, 0.9832), (3.897, -0.3378, 0.9971), (4.063, -0.4454, 0.9143), (4.074, -0.4342, 0.9281), (4.234, -0.5456, 0.8477), (4.245, -0.5345, 0.8614), (4.399, -0.6447, 0.7878), (4.41, -0.6332, 0.8017), (4.56, -0.7371, 0.7394), (4.57, -0.7251, 0.7536), (4.717, -0.8176, 0.7071), (4.725, -0.8045, 0.7216), (4.87, -0.8805, 0.6957), (4.875, -0.8661, 0.7105), (5.022, -0.9201, 0.7104), (5.022, -0.9044, 0.7247), (5.171, -0.9303, 0.7563), (5.165, -0.9142, 0.7688), (5.317, -0.9053, 0.8376), (5.306, -0.8901, 0.8472), (5.457, -0.8417, 0.9556), (5.446, -0.8265, 0.9652), (-0.998, 0.01904, -0.0138), (-1.003, 0.01896, 0.0138), (-0.8549, 0.02248, -0.001672), (-0.8595, 0.02239, 0.02593), (-0.7227, 0.02396, 0.03243), (-0.7317, 0.02383, 0.05894), (-0.6016, 0.02336, 0.08375), (-0.614, 0.02325, 0.1089), (-0.4888, 0.02062, 0.1477), (-0.5035, 0.02057, 0.1716), (-0.3814, 0.01572, 0.2199), (-0.3974, 0.01572, 0.2428), (-0.2766, 0.008593, 0.2957), (-0.2929, 0.008619, 0.3184), (-0.1714, -0.0007929, 0.3708), (-0.1871, -0.000819, 0.3939), (-0.06302, -0.01248, 0.4409), (-0.07723, -0.01267, 0.4651), (0.05132, -0.02652, 0.5018), (0.03963, -0.02702, 0.5273), (0.1745, -0.04297, 0.5493), (0.1663, -0.04393, 0.5761), (0.3094, -0.06189, 0.5792), (0.3054, -0.06344, 0.6069), (0.4592, -0.08339, 0.5873), (0.4596, -0.08557, 0.6152), (0.6269, -0.1076, 0.5693), (0.6315, -0.1103, 0.5968), (0.8162, -0.1346, 0.5205), (0.8224, -0.1376, 0.5476), (1.01, -0.158, 0.4751), (1.013, -0.1607, 0.5028), (1.189, -0.1721, 0.467), (1.188, -0.1744, 0.4949), (1.356, -0.178, 0.4907), (1.35, -0.1801, 0.518), (1.513, -0.1771, 0.5405), (1.503, -0.1793, 0.5665), (1.662, -0.1709, 0.6104), (1.649, -0.1732, 0.6352), (1.806, -0.1607, 0.6947), (1.792, -0.1631, 0.7185), (1.949, -0.148, 0.7877), (1.933, -0.1504, 0.811), (2.091, -0.134, 0.8836), (2.076, -0.1364, 0.907), (2.237, -0.1201, 0.9768), (2.223, -0.1225, 1.001), (2.389, -0.1078, 1.062), (2.377, -0.11, 1.087), (2.55, -0.09838, 1.132), (2.54, -0.1004, 1.159), (2.721, -0.09314, 1.183), (2.715, -0.09506, 1.211), (2.907, -0.09346, 1.209), (2.905, -0.09539, 1.237), (3.11, -0.1007, 1.204), (3.112, -0.1028, 1.232), (3.319, -0.1267, 1.172), (3.324, -0.1292, 1.2), (3.52, -0.1786, 1.124), (3.526, -0.1815, 1.151), (3.712, -0.2508, 1.064), (3.72, -0.2541, 1.091), (3.897, -0.3378, 0.9971), (3.905, -0.3414, 1.024), (4.074, -0.4342, 0.9281), (4.083, -0.4378, 0.9546), (4.245, -0.5345, 0.8614), (4.253, -0.5379, 0.888), (4.41, -0.6332, 0.8017), (4.417, -0.6362, 0.8286), (4.57, -0.7251, 0.7536), (4.576, -0.7272, 0.7809), (4.725, -0.8045, 0.7216), (4.728, -0.8054, 0.7494), (4.875, -0.8661, 0.7105), (4.875, -0.8656, 0.7385), (5.022, -0.9044, 0.7247), (5.017, -0.9027, 0.7522), (5.165, -0.9142, 0.7688), (5.154, -0.9122, 0.7944), (5.306, -0.8901, 0.8472), (5.29, -0.8889, 0.8701), (5.446, -0.8265, 0.9652), (5.43, -0.8253, 0.9881), (-1.003, 0.01896, 0.0138), (-1.005, 0.003913, 0.02859), (-0.8595, 0.02239, 0.02593), (-0.8618, 0.007351, 0.04072), (-0.7317, 0.02383, 0.05894), (-0.7365, 0.008759, 0.0731), (-0.614, 0.02325, 0.1089), (-0.6208, 0.008187, 0.1222), (-0.5035, 0.02057, 0.1716), (-0.5118, 0.005547, 0.1841), (-0.3974, 0.01572, 0.2428), (-0.4066, 0.0007401, 0.2547), (-0.2929, 0.008619, 0.3184), (-0.3024, -0.006336, 0.33), (-0.1871, -0.000819, 0.3939), (-0.1966, -0.01578, 0.4056), (-0.07723, -0.01267, 0.4651), (-0.08608, -0.0277, 0.4771), (0.03963, -0.02702, 0.5273), (0.0319, -0.04219, 0.5399), (0.1663, -0.04393, 0.5761), (0.1602, -0.05931, 0.5893), (0.3054, -0.06344, 0.6069), (0.3013, -0.0791, 0.6206), (0.4596, -0.08557, 0.6152), (0.4577, -0.1015, 0.629), (0.6315, -0.1103, 0.5968), (0.6316, -0.1266, 0.6104), (0.8224, -0.1376, 0.5476), (0.8236, -0.154, 0.561), (1.013, -0.1607, 0.5028), (1.014, -0.177, 0.5163), (1.188, -0.1744, 0.4949), (1.186, -0.1905, 0.5085), (1.35, -0.1801, 0.518), (1.346, -0.1962, 0.5314), (1.503, -0.1793, 0.5665), (1.498, -0.1954, 0.5795), (1.649, -0.1732, 0.6352), (1.643, -0.1893, 0.6477), (1.792, -0.1631, 0.7185), (1.785, -0.1793, 0.7308), (1.933, -0.1504, 0.811), (1.927, -0.1666, 0.8231), (2.076, -0.1364, 0.907), (2.07, -0.1526, 0.9192), (2.223, -0.1225, 1.001), (2.217, -0.1386, 1.013), (2.377, -0.11, 1.087), (2.372, -0.1261, 1.099), (2.54, -0.1004, 1.159), (2.536, -0.1164, 1.172), (2.715, -0.09506, 1.211), (2.713, -0.111, 1.224), (2.905, -0.09539, 1.237), (2.904, -0.1114, 1.251), (3.112, -0.1028, 1.232), (3.112, -0.1189, 1.246), (3.324, -0.1292, 1.2), (3.323, -0.1452, 1.214), (3.526, -0.1815, 1.151), (3.525, -0.1973, 1.165), (3.72, -0.2541, 1.091), (3.718, -0.2696, 1.105), (3.905, -0.3414, 1.024), (3.903, -0.3567, 1.038), (4.083, -0.4378, 0.9546), (4.08, -0.4529, 0.9692), (4.253, -0.5379, 0.888), (4.25, -0.5527, 0.9028), (4.417, -0.6362, 0.8286), (4.414, -0.6508, 0.8435), (4.576, -0.7272, 0.7809), (4.572, -0.7416, 0.796), (4.728, -0.8054, 0.7494), (4.724, -0.8196, 0.7646), (4.875, -0.8656, 0.7385), (4.87, -0.8796, 0.7537), (5.017, -0.9027, 0.7522), (5.011, -0.9166, 0.7673), (5.154, -0.9122, 0.7944), (5.148, -0.926, 0.8094), (5.29, -0.8889, 0.8701), (5.284, -0.9028, 0.885), (5.43, -0.8253, 0.9881), (5.424, -0.8391, 1.003)], [], [(2, 0, 1, 3), (3, 5, 4, 2), (5, 7, 6, 4), (7, 9, 8, 6), (9, 11, 10, 8), (11, 13, 12, 10), (13, 15, 14, 12), (15, 17, 16, 14), (17, 19, 18, 16), (19, 21, 20, 18), (21, 23, 22, 20), (23, 25, 24, 22), (25, 27, 26, 24), (27, 29, 28, 26), (29, 31, 30, 28), (31, 33, 32, 30), (33, 35, 34, 32), (35, 37, 36, 34), (37, 39, 38, 36), (39, 41, 40, 38), (41, 43, 42, 40), (43, 45, 44, 42), (45, 47, 46, 44), (47, 49, 48, 46), (49, 51, 50, 48), (51, 53, 52, 50), (53, 55, 54, 52), (55, 57, 56, 54), (57, 59, 58, 56), (59, 61, 60, 58), (61, 63, 62, 60), (63, 65, 64, 62), (65, 67, 66, 64), (67, 69, 68, 66), (69, 71, 70, 68), (71, 73, 72, 70), (73, 75, 74, 72), (75, 77, 76, 74), (77, 79, 78, 76), (79, 81, 80, 78), (81, 83, 82, 80), (83, 85, 84, 82), (87, 89, 88, 86), (89, 91, 90, 88), (91, 93, 92, 90), (93, 95, 94, 92), (95, 97, 96, 94), (97, 99, 98, 96), (99, 101, 100, 98), (101, 103, 102, 100), (103, 105, 104, 102), (105, 107, 106, 104), (107, 109, 108, 106), (109, 111, 110, 108), (111, 113, 112, 110), (113, 115, 114, 112), (115, 117, 116, 114), (117, 119, 118, 116), (119, 121, 120, 118), (121, 123, 122, 120), (123, 125, 124, 122), (125, 127, 126, 124), (127, 129, 128, 126), (129, 131, 130, 128), (131, 133, 132, 130), (133, 135, 134, 132), (135, 137, 136, 134), (137, 139, 138, 136), (139, 141, 140, 138), (141, 143, 142, 140), (143, 145, 144, 142), (145, 147, 146, 144), (147, 149, 148, 146), (149, 151, 150, 148), (151, 153, 152, 150), (153, 155, 154, 152), (155, 157, 156, 154), (157, 159, 158, 156), (159, 161, 160, 158), (161, 163, 162, 160), (163, 165, 164, 162), (165, 167, 166, 164), (167, 169, 168, 166), (169, 171, 170, 168), (173, 175, 174, 172), (175, 177, 176, 174), (177, 179, 178, 176), (179, 181, 180, 178), (181, 183, 182, 180), (183, 185, 184, 182), (185, 187, 186, 184), (187, 189, 188, 186), (189, 191, 190, 188), (191, 193, 192, 190), (193, 195, 194, 192), (195, 197, 196, 194), (197, 199, 198, 196), (199, 201, 200, 198), (201, 203, 202, 200), (203, 205, 204, 202), (205, 207, 206, 204), (207, 209, 208, 206), (209, 211, 210, 208), (211, 213, 212, 210), (213, 215, 214, 212), (215, 217, 216, 214), (217, 219, 218, 216), (219, 221, 220, 218), (221, 223, 222, 220), (223, 225, 224, 222), (225, 227, 226, 224), (227, 229, 228, 226), (229, 231, 230, 228), (231, 233, 232, 230), (233, 235, 234, 232), (235, 237, 236, 234), (237, 239, 238, 236), (239, 241, 240, 238), (241, 243, 242, 240), (243, 245, 244, 242), (245, 247, 246, 244), (247, 249, 248, 246), (249, 251, 250, 248), (251, 253, 252, 250), (253, 255, 254, 252), (255, 257, 256, 254)])
me_mesh_001.polygons.foreach_set('use_smooth', [True] * 126)
me_mesh_001.use_remesh_preserve_volume = False
me_mesh_001.use_remesh_preserve_attributes = False
me_mesh_001.use_mirror_vertex_groups = False
me_mesh_001.update()
me_mesh = bpy.data.meshes.new('Mesh')
me_mesh.from_pydata([(-0.9952, 0.004086, -0.02859), (-0.998, 0.01904, -0.0138), (-0.8521, 0.007523, -0.01646), (-0.8549, 0.02248, -0.001672), (-0.7179, 0.009026, 0.01817), (-0.7227, 0.02396, 0.03243), (-0.5951, 0.008417, 0.07016), (-0.6016, 0.02336, 0.08375), (-0.4813, 0.005661, 0.1347), (-0.4888, 0.02062, 0.1477), (-0.3734, 0.0007321, 0.2071), (-0.3814, 0.01572, 0.2199), (-0.2686, -0.00639, 0.2829), (-0.2766, 0.008593, 0.2957), (-0.1639, -0.01573, 0.3577), (-0.1714, -0.0007929, 0.3708), (-0.05663, -0.02731, 0.4272), (-0.06302, -0.01248, 0.4409), (0.05611, -0.04115, 0.4872), (0.05132, -0.02652, 0.5018), (0.1772, -0.05732, 0.5339), (0.1745, -0.04297, 0.5493), (0.3096, -0.0759, 0.5633), (0.3094, -0.06189, 0.5792), (0.4568, -0.09702, 0.5712), (0.4592, -0.08339, 0.5873), (0.6221, -0.1208, 0.5535), (0.6269, -0.1076, 0.5693), (0.8106, -0.1478, 0.5049), (0.8162, -0.1346, 0.5205), (1.006, -0.1714, 0.4591), (1.01, -0.158, 0.4751), (1.189, -0.1858, 0.4508), (1.189, -0.1721, 0.467), (1.359, -0.1918, 0.475), (1.356, -0.178, 0.4907), (1.519, -0.1909, 0.5256), (1.513, -0.1771, 0.5405), (1.67, -0.1847, 0.5964), (1.662, -0.1709, 0.6104), (1.816, -0.1744, 0.6814), (1.806, -0.1607, 0.6947), (1.958, -0.1616, 0.7747), (1.949, -0.148, 0.7877), (2.101, -0.1476, 0.8706), (2.091, -0.134, 0.8836), (2.247, -0.1338, 0.9634), (2.237, -0.1201, 0.9768), (2.397, -0.1216, 1.047), (2.389, -0.1078, 1.062), (2.556, -0.1122, 1.117), (2.55, -0.09838, 1.132), (2.725, -0.1071, 1.168), (2.721, -0.09314, 1.183), (2.907, -0.1074, 1.193), (2.907, -0.09346, 1.209), (3.107, -0.1145, 1.188), (3.11, -0.1007, 1.204), (3.313, -0.1401, 1.157), (3.319, -0.1267, 1.172), (3.511, -0.1913, 1.109), (3.52, -0.1786, 1.124), (3.702, -0.2629, 1.05), (3.712, -0.2508, 1.064), (3.886, -0.3493, 0.9832), (3.897, -0.3378, 0.9971), (4.063, -0.4454, 0.9143), (4.074, -0.4342, 0.9281), (4.234, -0.5456, 0.8477), (4.245, -0.5345, 0.8614), (4.399, -0.6447, 0.7878), (4.41, -0.6332, 0.8017), (4.56, -0.7371, 0.7394), (4.57, -0.7251, 0.7536), (4.717, -0.8176, 0.7071), (4.725, -0.8045, 0.7216), (4.87, -0.8805, 0.6957), (4.875, -0.8661, 0.7105), (5.022, -0.9201, 0.7104), (5.022, -0.9044, 0.7247), (5.171, -0.9303, 0.7563), (5.165, -0.9142, 0.7688), (5.317, -0.9053, 0.8376), (5.306, -0.8901, 0.8472), (5.457, -0.8417, 0.9556), (5.446, -0.8265, 0.9652), (-0.998, 0.01904, -0.0138), (-1.003, 0.01896, 0.0138), (-0.8549, 0.02248, -0.001672), (-0.8595, 0.02239, 0.02593), (-0.7227, 0.02396, 0.03243), (-0.7317, 0.02383, 0.05894), (-0.6016, 0.02336, 0.08375), (-0.614, 0.02325, 0.1089), (-0.4888, 0.02062, 0.1477), (-0.5035, 0.02057, 0.1716), (-0.3814, 0.01572, 0.2199), (-0.3974, 0.01572, 0.2428), (-0.2766, 0.008593, 0.2957), (-0.2929, 0.008619, 0.3184), (-0.1714, -0.0007929, 0.3708), (-0.1871, -0.000819, 0.3939), (-0.06302, -0.01248, 0.4409), (-0.07723, -0.01267, 0.4651), (0.05132, -0.02652, 0.5018), (0.03963, -0.02702, 0.5273), (0.1745, -0.04297, 0.5493), (0.1663, -0.04393, 0.5761), (0.3094, -0.06189, 0.5792), (0.3054, -0.06344, 0.6069), (0.4592, -0.08339, 0.5873), (0.4596, -0.08557, 0.6152), (0.6269, -0.1076, 0.5693), (0.6315, -0.1103, 0.5968), (0.8162, -0.1346, 0.5205), (0.8224, -0.1376, 0.5476), (1.01, -0.158, 0.4751), (1.013, -0.1607, 0.5028), (1.189, -0.1721, 0.467), (1.188, -0.1744, 0.4949), (1.356, -0.178, 0.4907), (1.35, -0.1801, 0.518), (1.513, -0.1771, 0.5405), (1.503, -0.1793, 0.5665), (1.662, -0.1709, 0.6104), (1.649, -0.1732, 0.6352), (1.806, -0.1607, 0.6947), (1.792, -0.1631, 0.7185), (1.949, -0.148, 0.7877), (1.933, -0.1504, 0.811), (2.091, -0.134, 0.8836), (2.076, -0.1364, 0.907), (2.237, -0.1201, 0.9768), (2.223, -0.1225, 1.001), (2.389, -0.1078, 1.062), (2.377, -0.11, 1.087), (2.55, -0.09838, 1.132), (2.54, -0.1004, 1.159), (2.721, -0.09314, 1.183), (2.715, -0.09506, 1.211), (2.907, -0.09346, 1.209), (2.905, -0.09539, 1.237), (3.11, -0.1007, 1.204), (3.112, -0.1028, 1.232), (3.319, -0.1267, 1.172), (3.324, -0.1292, 1.2), (3.52, -0.1786, 1.124), (3.526, -0.1815, 1.151), (3.712, -0.2508, 1.064), (3.72, -0.2541, 1.091), (3.897, -0.3378, 0.9971), (3.905, -0.3414, 1.024), (4.074, -0.4342, 0.9281), (4.083, -0.4378, 0.9546), (4.245, -0.5345, 0.8614), (4.253, -0.5379, 0.888), (4.41, -0.6332, 0.8017), (4.417, -0.6362, 0.8286), (4.57, -0.7251, 0.7536), (4.576, -0.7272, 0.7809), (4.725, -0.8045, 0.7216), (4.728, -0.8054, 0.7494), (4.875, -0.8661, 0.7105), (4.875, -0.8656, 0.7385), (5.022, -0.9044, 0.7247), (5.017, -0.9027, 0.7522), (5.165, -0.9142, 0.7688), (5.154, -0.9122, 0.7944), (5.306, -0.8901, 0.8472), (5.29, -0.8889, 0.8701), (5.446, -0.8265, 0.9652), (5.43, -0.8253, 0.9881), (-1.003, 0.01896, 0.0138), (-1.005, 0.003913, 0.02859), (-0.8595, 0.02239, 0.02593), (-0.8618, 0.007351, 0.04072), (-0.7317, 0.02383, 0.05894), (-0.7365, 0.008759, 0.0731), (-0.614, 0.02325, 0.1089), (-0.6208, 0.008187, 0.1222), (-0.5035, 0.02057, 0.1716), (-0.5118, 0.005547, 0.1841), (-0.3974, 0.01572, 0.2428), (-0.4066, 0.0007401, 0.2547), (-0.2929, 0.008619, 0.3184), (-0.3024, -0.006336, 0.33), (-0.1871, -0.000819, 0.3939), (-0.1966, -0.01578, 0.4056), (-0.07723, -0.01267, 0.4651), (-0.08608, -0.0277, 0.4771), (0.03963, -0.02702, 0.5273), (0.0319, -0.04219, 0.5399), (0.1663, -0.04393, 0.5761), (0.1602, -0.05931, 0.5893), (0.3054, -0.06344, 0.6069), (0.3013, -0.0791, 0.6206), (0.4596, -0.08557, 0.6152), (0.4577, -0.1015, 0.629), (0.6315, -0.1103, 0.5968), (0.6316, -0.1266, 0.6104), (0.8224, -0.1376, 0.5476), (0.8236, -0.154, 0.561), (1.013, -0.1607, 0.5028), (1.014, -0.177, 0.5163), (1.188, -0.1744, 0.4949), (1.186, -0.1905, 0.5085), (1.35, -0.1801, 0.518), (1.346, -0.1962, 0.5314), (1.503, -0.1793, 0.5665), (1.498, -0.1954, 0.5795), (1.649, -0.1732, 0.6352), (1.643, -0.1893, 0.6477), (1.792, -0.1631, 0.7185), (1.785, -0.1793, 0.7308), (1.933, -0.1504, 0.811), (1.927, -0.1666, 0.8231), (2.076, -0.1364, 0.907), (2.07, -0.1526, 0.9192), (2.223, -0.1225, 1.001), (2.217, -0.1386, 1.013), (2.377, -0.11, 1.087), (2.372, -0.1261, 1.099), (2.54, -0.1004, 1.159), (2.536, -0.1164, 1.172), (2.715, -0.09506, 1.211), (2.713, -0.111, 1.224), (2.905, -0.09539, 1.237), (2.904, -0.1114, 1.251), (3.112, -0.1028, 1.232), (3.112, -0.1189, 1.246), (3.324, -0.1292, 1.2), (3.323, -0.1452, 1.214), (3.526, -0.1815, 1.151), (3.525, -0.1973, 1.165), (3.72, -0.2541, 1.091), (3.718, -0.2696, 1.105), (3.905, -0.3414, 1.024), (3.903, -0.3567, 1.038), (4.083, -0.4378, 0.9546), (4.08, -0.4529, 0.9692), (4.253, -0.5379, 0.888), (4.25, -0.5527, 0.9028), (4.417, -0.6362, 0.8286), (4.414, -0.6508, 0.8435), (4.576, -0.7272, 0.7809), (4.572, -0.7416, 0.796), (4.728, -0.8054, 0.7494), (4.724, -0.8196, 0.7646), (4.875, -0.8656, 0.7385), (4.87, -0.8796, 0.7537), (5.017, -0.9027, 0.7522), (5.011, -0.9166, 0.7673), (5.154, -0.9122, 0.7944), (5.148, -0.926, 0.8094), (5.29, -0.8889, 0.8701), (5.284, -0.9028, 0.885), (5.43, -0.8253, 0.9881), (5.424, -0.8391, 1.003)], [], [(2, 0, 1, 3), (3, 5, 4, 2), (5, 7, 6, 4), (7, 9, 8, 6), (9, 11, 10, 8), (11, 13, 12, 10), (13, 15, 14, 12), (15, 17, 16, 14), (17, 19, 18, 16), (19, 21, 20, 18), (21, 23, 22, 20), (23, 25, 24, 22), (25, 27, 26, 24), (27, 29, 28, 26), (29, 31, 30, 28), (31, 33, 32, 30), (33, 35, 34, 32), (35, 37, 36, 34), (37, 39, 38, 36), (39, 41, 40, 38), (41, 43, 42, 40), (43, 45, 44, 42), (45, 47, 46, 44), (47, 49, 48, 46), (49, 51, 50, 48), (51, 53, 52, 50), (53, 55, 54, 52), (55, 57, 56, 54), (57, 59, 58, 56), (59, 61, 60, 58), (61, 63, 62, 60), (63, 65, 64, 62), (65, 67, 66, 64), (67, 69, 68, 66), (69, 71, 70, 68), (71, 73, 72, 70), (73, 75, 74, 72), (75, 77, 76, 74), (77, 79, 78, 76), (79, 81, 80, 78), (81, 83, 82, 80), (83, 85, 84, 82), (87, 89, 88, 86), (89, 91, 90, 88), (91, 93, 92, 90), (93, 95, 94, 92), (95, 97, 96, 94), (97, 99, 98, 96), (99, 101, 100, 98), (101, 103, 102, 100), (103, 105, 104, 102), (105, 107, 106, 104), (107, 109, 108, 106), (109, 111, 110, 108), (111, 113, 112, 110), (113, 115, 114, 112), (115, 117, 116, 114), (117, 119, 118, 116), (119, 121, 120, 118), (121, 123, 122, 120), (123, 125, 124, 122), (125, 127, 126, 124), (127, 129, 128, 126), (129, 131, 130, 128), (131, 133, 132, 130), (133, 135, 134, 132), (135, 137, 136, 134), (137, 139, 138, 136), (139, 141, 140, 138), (141, 143, 142, 140), (143, 145, 144, 142), (145, 147, 146, 144), (147, 149, 148, 146), (149, 151, 150, 148), (151, 153, 152, 150), (153, 155, 154, 152), (155, 157, 156, 154), (157, 159, 158, 156), (159, 161, 160, 158), (161, 163, 162, 160), (163, 165, 164, 162), (165, 167, 166, 164), (167, 169, 168, 166), (169, 171, 170, 168), (173, 175, 174, 172), (175, 177, 176, 174), (177, 179, 178, 176), (179, 181, 180, 178), (181, 183, 182, 180), (183, 185, 184, 182), (185, 187, 186, 184), (187, 189, 188, 186), (189, 191, 190, 188), (191, 193, 192, 190), (193, 195, 194, 192), (195, 197, 196, 194), (197, 199, 198, 196), (199, 201, 200, 198), (201, 203, 202, 200), (203, 205, 204, 202), (205, 207, 206, 204), (207, 209, 208, 206), (209, 211, 210, 208), (211, 213, 212, 210), (213, 215, 214, 212), (215, 217, 216, 214), (217, 219, 218, 216), (219, 221, 220, 218), (221, 223, 222, 220), (223, 225, 224, 222), (225, 227, 226, 224), (227, 229, 228, 226), (229, 231, 230, 228), (231, 233, 232, 230), (233, 235, 234, 232), (235, 237, 236, 234), (237, 239, 238, 236), (239, 241, 240, 238), (241, 243, 242, 240), (243, 245, 244, 242), (245, 247, 246, 244), (247, 249, 248, 246), (249, 251, 250, 248), (251, 253, 252, 250), (253, 255, 254, 252), (255, 257, 256, 254)])
me_mesh.polygons.foreach_set('use_smooth', [True] * 126)
me_mesh.use_remesh_preserve_volume = False
me_mesh.use_remesh_preserve_attributes = False
me_mesh.use_mirror_vertex_groups = False
me_mesh.update()
me_sphere = bpy.data.meshes.new('Sphere')
me_sphere.from_pydata([(0.1913, 0.03806, -0.3765), (0.3753, 0.07466, -0.3563), (0.5449, 0.1084, -0.3235), (0.6935, 0.1379, -0.2793), (0.8155, 0.1622, -0.2254), (0.9061, 0.1802, -0.164), (0.9619, 0.1913, -0.09738), (0.9808, 0.1951, 5.96e-08), (0.9619, 0.1913, 0.1951), (0.9061, 0.1802, 0.3827), (0.8155, 0.1622, 0.5556), (0.6935, 0.1379, 0.7071), (0.5449, 0.1084, 0.8315), (0.3753, 0.07466, 0.9239), (0.1913, 0.03806, 0.9808), (0.1802, 0.07466, 0.9808), (0.3536, 0.1464, 0.9239), (0.5133, 0.2126, 0.8315), (0.6533, 0.2706, 0.7071), (0.7682, 0.3182, 0.5556), (0.8536, 0.3536, 0.3827), (0.9061, 0.3753, 0.1951), (0.9239, 0.3827, 5.96e-08), (0.9061, 0.3753, -0.09738), (0.8536, 0.3536, -0.164), (0.7682, 0.3182, -0.2254), (0.6533, 0.2706, -0.2793), (0.5133, 0.2126, -0.3235), (0.3536, 0.1464, -0.3563), (0.1802, 0.07466, -0.3765), (0.1622, 0.1084, -0.3765), (0.3182, 0.2126, -0.3563), (0.4619, 0.3087, -0.3235), (0.5879, 0.3928, -0.2793), (0.6913, 0.4619, -0.2254), (0.7682, 0.5133, -0.164), (0.8155, 0.5449, -0.09738), (0.8315, 0.5556, 5.96e-08), (0.8155, 0.5449, 0.1951), (0.7682, 0.5133, 0.3827), (0.6913, 0.4619, 0.5556), (0.5879, 0.3928, 0.7071), (0.4619, 0.3087, 0.8315), (0.3182, 0.2126, 0.9239), (0.1622, 0.1084, 0.9808), (0.1379, 0.1379, 0.9808), (0.2706, 0.2706, 0.9239), (0.3928, 0.3928, 0.8315), (0.5, 0.5, 0.7071), (0.5879, 0.5879, 0.5556), (0.6533, 0.6533, 0.3827), (0.6935, 0.6935, 0.1951), (0.7071, 0.7071, 5.96e-08), (0.6935, 0.6935, -0.09738), (0.6533, 0.6533, -0.164), (0.5879, 0.5879, -0.2254), (0.5, 0.5, -0.2793), (0.3928, 0.3928, -0.3235), (0.2706, 0.2706, -0.3563), (0.1379, 0.1379, -0.3765), (0.1084, 0.1622, -0.3765), (0.2126, 0.3182, -0.3563), (0.3087, 0.4619, -0.3235), (0.3928, 0.5879, -0.2793), (0.4619, 0.6913, -0.2254), (0.5133, 0.7682, -0.164), (0.5449, 0.8155, -0.09738), (0.5556, 0.8315, 5.96e-08), (0.5449, 0.8155, 0.1951), (0.5133, 0.7682, 0.3827), (0.4619, 0.6913, 0.5556), (0.3928, 0.5879, 0.7071), (0.3087, 0.4619, 0.8315), (0.2126, 0.3182, 0.9239), (0.1084, 0.1622, 0.9808), (0.07466, 0.1802, 0.9808), (0.1464, 0.3536, 0.9239), (0.2126, 0.5133, 0.8315), (0.2706, 0.6533, 0.7071), (0.3182, 0.7682, 0.5556), (0.3536, 0.8536, 0.3827), (0.3753, 0.9061, 0.1951), (0.3827, 0.9239, 5.96e-08), (0.3753, 0.9061, -0.09738), (0.3536, 0.8536, -0.164), (0.3182, 0.7682, -0.2254), (0.2706, 0.6533, -0.2793), (0.2126, 0.5133, -0.3235), (0.1464, 0.3536, -0.3563), (0.07466, 0.1802, -0.3765), (-1.247e-07, -3.01e-07, -0.3833), (0.03806, 0.1913, -0.3765), (0.07466, 0.3753, -0.3563), (0.1084, 0.5449, -0.3235), (0.1379, 0.6935, -0.2793), (0.1622, 0.8155, -0.2254), (0.1802, 0.9061, -0.164), (0.1913, 0.9619, -0.09738), (0.1951, 0.9808, 5.96e-08), (0.1913, 0.9619, 0.1951), (0.1802, 0.9061, 0.3827), (0.1622, 0.8155, 0.5556), (0.1379, 0.6935, 0.7071), (0.1084, 0.5449, 0.8315), (0.07466, 0.3753, 0.9239), (0.03806, 0.1913, 0.9808), (-1.118e-08, 0.1951, 0.9808), (-2.235e-08, 0.3827, 0.9239), (-5.215e-08, 0.5556, 0.8315), (1.49e-08, 0.7071, 0.7071), (-8.941e-08, 0.8315, 0.5556), (4.47e-08, 0.9239, 0.3827), (-8.941e-08, 0.9808, 0.1951), (-1.639e-07, 1.0, 5.96e-08), (-8.941e-08, 0.9808, -0.09738), (-7.451e-08, 0.9239, -0.164), (-8.941e-08, 0.8315, -0.2254), (1.49e-08, 0.7071, -0.2793), (-1.49e-08, 0.5556, -0.3235), (-7.451e-09, 0.3827, -0.3563), (-1.118e-08, 0.1951, -0.3765), (-0.03806, 0.1913, -0.3765), (-0.07466, 0.3753, -0.3563), (-0.1084, 0.5449, -0.3235), (-0.1379, 0.6935, -0.2793), (-0.1622, 0.8155, -0.2254), (-0.1802, 0.9061, -0.164), (-0.1913, 0.9619, -0.09738), (-0.1951, 0.9808, 5.96e-08), (-0.1913, 0.9619, 0.1951), (-0.1802, 0.9061, 0.3827), (-0.1622, 0.8155, 0.5556), (-0.1379, 0.6935, 0.7071), (-0.1084, 0.5449, 0.8315), (-0.07466, 0.3753, 0.9239), (-0.03806, 0.1913, 0.9808), (-0.07466, 0.1802, 0.9808), (-0.1464, 0.3536, 0.9239), (-0.2126, 0.5133, 0.8315), (-0.2706, 0.6533, 0.7071), (-0.3182, 0.7682, 0.5556), (-0.3536, 0.8536, 0.3827), (-0.3753, 0.9061, 0.1951), (-0.3827, 0.9239, 5.96e-08), (-0.3753, 0.9061, -0.09738), (-0.3536, 0.8536, -0.164), (-0.3182, 0.7682, -0.2254), (-0.2706, 0.6533, -0.2793), (-0.2126, 0.5133, -0.3235), (-0.1464, 0.3536, -0.3563), (-0.07466, 0.1802, -0.3765), (-0.1084, 0.1622, -0.3765), (-0.2126, 0.3182, -0.3563), (-0.3087, 0.4619, -0.3235), (-0.3928, 0.5879, -0.2793), (-0.4619, 0.6913, -0.2254), (-0.5133, 0.7682, -0.164), (-0.5449, 0.8155, -0.09738), (-0.5556, 0.8315, 5.96e-08), (-0.5449, 0.8155, 0.1951), (-0.5133, 0.7682, 0.3827), (-0.4619, 0.6913, 0.5556), (-0.3928, 0.5879, 0.7071), (-0.3087, 0.4619, 0.8315), (-0.2126, 0.3182, 0.9239), (-0.1084, 0.1622, 0.9808), (-0.1379, 0.1379, 0.9808), (-0.2706, 0.2706, 0.9239), (-0.3928, 0.3928, 0.8315), (-0.5, 0.5, 0.7071), (-0.5879, 0.5879, 0.5556), (-0.6533, 0.6533, 0.3827), (-0.6935, 0.6935, 0.1951), (-0.7071, 0.7071, 5.96e-08), (-0.6935, 0.6935, -0.09738), (-0.6533, 0.6533, -0.164), (-0.5879, 0.5879, -0.2254), (-0.5, 0.5, -0.2793), (-0.3928, 0.3928, -0.3235), (-0.2706, 0.2706, -0.3563), (-0.1379, 0.1379, -0.3765), (-0.1622, 0.1084, -0.3765), (-0.3182, 0.2126, -0.3563), (-0.4619, 0.3087, -0.3235), (-0.5879, 0.3928, -0.2793), (-0.6913, 0.4619, -0.2254), (-0.7682, 0.5133, -0.164), (-0.8155, 0.5449, -0.09738), (-0.8315, 0.5556, 5.96e-08), (-0.8155, 0.5449, 0.1951), (-0.7682, 0.5133, 0.3827), (-0.6913, 0.4619, 0.5556), (-0.5879, 0.3928, 0.7071), (-0.4619, 0.3087, 0.8315), (-0.3182, 0.2126, 0.9239), (-0.1622, 0.1084, 0.9808), (-0.1802, 0.07466, 0.9808), (-0.3536, 0.1464, 0.9239), (-0.5133, 0.2126, 0.8315), (-0.6533, 0.2706, 0.7071), (-0.7682, 0.3182, 0.5556), (-0.8536, 0.3536, 0.3827), (-0.9061, 0.3753, 0.1951), (-0.9239, 0.3827, 5.96e-08), (-0.9061, 0.3753, -0.09738), (-0.8536, 0.3536, -0.164), (-0.7682, 0.3182, -0.2254), (-0.6533, 0.2706, -0.2793), (-0.5133, 0.2126, -0.3235), (-0.3536, 0.1464, -0.3563), (-0.1802, 0.07466, -0.3765), (-0.1913, 0.03806, -0.3765), (-0.3753, 0.07466, -0.3563), (-0.5449, 0.1084, -0.3235), (-0.6935, 0.1379, -0.2793), (-0.8155, 0.1622, -0.2254), (-0.9061, 0.1802, -0.164), (-0.9619, 0.1913, -0.09738), (-0.9808, 0.1951, 5.96e-08), (-0.9619, 0.1913, 0.1951), (-0.9061, 0.1802, 0.3827), (-0.8155, 0.1622, 0.5556), (-0.6935, 0.1379, 0.7071), (-0.5449, 0.1084, 0.8315), (-0.3753, 0.07466, 0.9239), (-0.1913, 0.03806, 0.9808), (-0.1951, -7.451e-09, 0.9808), (-0.3827, -5.215e-08, 0.9239), (-0.5556, -9.686e-08, 0.8315), (-0.7071, -1.49e-08, 0.7071), (-0.8315, -1.043e-07, 0.5556), (-0.9239, 2.98e-08, 0.3827), (-0.9808, -1.341e-07, 0.1951), (-1.0, -3.278e-07, 5.96e-08), (-0.9808, -1.341e-07, -0.09738), (-0.9239, -4.47e-08, -0.164), (-0.8315, -1.043e-07, -0.2254), (-0.7071, -1.49e-08, -0.2793), (-0.5556, -5.215e-08, -0.3235), (-0.3827, -7.451e-09, -0.3563), (-0.1951, -2.235e-08, -0.3765), (-0.1913, -0.03806, -0.3765), (-0.3753, -0.07466, -0.3563), (-0.5449, -0.1084, -0.3235), (-0.6935, -0.1379, -0.2793), (-0.8155, -0.1622, -0.2254), (-0.9061, -0.1802, -0.164), (-0.9619, -0.1913, -0.09738), (-0.9808, -0.1951, 5.96e-08), (-0.9619, -0.1913, 0.1951), (-0.9061, -0.1802, 0.3827), (-0.8155, -0.1622, 0.5556), (-0.6935, -0.1379, 0.7071), (-0.5449, -0.1084, 0.8315), (-0.3753, -0.07466, 0.9239), (-0.1913, -0.03806, 0.9808), (-0.1802, -0.07466, 0.9808), (-0.3536, -0.1464, 0.9239), (-0.5133, -0.2126, 0.8315), (-0.6533, -0.2706, 0.7071), (-0.7682, -0.3182, 0.5556), (-0.8536, -0.3536, 0.3827), (-0.9061, -0.3753, 0.1951), (-0.9239, -0.3827, 5.96e-08), (-0.9061, -0.3753, -0.09738), (-0.8536, -0.3536, -0.164), (-0.7682, -0.3182, -0.2254), (-0.6533, -0.2706, -0.2793), (-0.5133, -0.2126, -0.3235), (-0.3536, -0.1464, -0.3563), (-0.1802, -0.07466, -0.3765), (-0.1622, -0.1084, -0.3765), (-0.3182, -0.2126, -0.3563), (-0.4619, -0.3087, -0.3235), (-0.5879, -0.3928, -0.2793), (-0.6913, -0.4619, -0.2254), (-0.7682, -0.5133, -0.164), (-0.8155, -0.5449, -0.09738), (-0.8315, -0.5556, 5.96e-08), (-0.8155, -0.5449, 0.1951), (-0.7682, -0.5133, 0.3827), (-0.6913, -0.4619, 0.5556), (-0.5879, -0.3928, 0.7071), (-0.4619, -0.3087, 0.8315), (-0.3182, -0.2126, 0.9239), (-0.1622, -0.1084, 0.9808), (-0.1379, -0.1379, 0.9808), (-0.2706, -0.2706, 0.9239), (-0.3928, -0.3928, 0.8315), (-0.5, -0.5, 0.7071), (-0.5879, -0.5879, 0.5556), (-0.6533, -0.6533, 0.3827), (-0.6935, -0.6935, 0.1951), (-0.7071, -0.7071, 5.96e-08), (-0.6935, -0.6935, -0.09738), (-0.6533, -0.6533, -0.164), (-0.5879, -0.5879, -0.2254), (-0.5, -0.5, -0.2793), (-0.3928, -0.3928, -0.3235), (-0.2706, -0.2706, -0.3563), (-0.1379, -0.1379, -0.3765), (-0.1084, -0.1622, -0.3765), (-0.2126, -0.3182, -0.3563), (-0.3087, -0.4619, -0.3235), (-0.3928, -0.5879, -0.2793), (-0.4619, -0.6913, -0.2254), (-0.5133, -0.7682, -0.164), (-0.5449, -0.8155, -0.09738), (-0.5556, -0.8315, 5.96e-08), (-0.5449, -0.8155, 0.1951), (-0.5133, -0.7682, 0.3827), (-0.4619, -0.6913, 0.5556), (-0.3087, -0.4619, 0.8315), (-0.2126, -0.3182, 0.9239), (-0.1084, -0.1622, 0.9808), (0.0, 0.0, 1.0), (-0.07466, -0.1802, 0.9808), (-0.1464, -0.3536, 0.9239), (-0.2126, -0.5133, 0.8315), (-0.2706, -0.6533, 0.7071), (-0.3182, -0.7682, 0.5556), (-0.3536, -0.8536, 0.3827), (-0.3753, -0.9061, 0.1951), (-0.3827, -0.9239, 5.96e-08), (-0.3753, -0.9061, -0.09738), (-0.3536, -0.8536, -0.164), (-0.3182, -0.7682, -0.2254), (-0.2706, -0.6533, -0.2793), (-0.2126, -0.5133, -0.3235), (-0.1464, -0.3536, -0.3563), (-0.07466, -0.1802, -0.3765), (-0.03806, -0.1913, -0.3765), (-0.07466, -0.3753, -0.3563), (-0.1084, -0.5449, -0.3235), (-0.1379, -0.6935, -0.2793), (-0.1622, -0.8155, -0.2254), (-0.1802, -0.9061, -0.164), (-0.1913, -0.9619, -0.09738), (-0.1951, -0.9808, 5.96e-08), (-0.1913, -0.9619, 0.1951), (-0.1802, -0.9061, 0.3827), (-0.1622, -0.8155, 0.5556), (-0.1379, -0.6935, 0.7071), (-0.1084, -0.5449, 0.8315), (-0.07466, -0.3753, 0.9239), (-0.03806, -0.1913, 0.9808), (1.863e-08, -0.1951, 0.9808), (5.215e-08, -0.3827, 0.9239), (1.49e-07, -0.5556, 0.8315), (4.47e-07, -1.0, 5.96e-08), (2.682e-07, -0.9808, -0.09738), (8.941e-08, -0.9239, -0.164), (1.043e-07, -0.8315, -0.2254), (2.98e-08, -0.7071, -0.2793), (8.941e-08, -0.5556, -0.3235), (2.235e-08, -0.3827, -0.3563), (2.98e-08, -0.1951, -0.3765), (0.03806, -0.1913, -0.3765), (0.07466, -0.3753, -0.3563), (0.1084, -0.5449, -0.3235), (0.1379, -0.6935, -0.2793), (0.1622, -0.8155, -0.2254), (0.1802, -0.9061, -0.164), (0.1913, -0.9619, -0.09738), (0.1951, -0.9808, 5.96e-08), (0.1913, -0.9619, 0.1951), (0.1802, -0.9061, 0.3827), (0.1622, -0.8155, 0.5556), (0.1379, -0.6935, 0.7071), (0.1084, -0.5449, 0.8315), (0.07466, -0.3753, 0.9239), (0.03806, -0.1913, 0.9808), (0.07466, -0.1802, 0.9808), (0.1464, -0.3536, 0.9239), (0.2126, -0.5133, 0.8315), (0.2706, -0.6533, 0.7071), (0.3182, -0.7682, 0.5556), (0.3536, -0.8536, 0.3827), (0.3753, -0.9061, 0.1951), (0.3827, -0.9239, 5.96e-08), (0.3753, -0.9061, -0.09738), (0.3536, -0.8536, -0.164), (0.3182, -0.7682, -0.2254), (0.2706, -0.6533, -0.2793), (0.2126, -0.5133, -0.3235), (0.1464, -0.3536, -0.3563), (0.07466, -0.1802, -0.3765), (0.1084, -0.1622, -0.3765), (0.2126, -0.3182, -0.3563), (0.3087, -0.4619, -0.3235), (0.3928, -0.5879, -0.2793), (0.4619, -0.6913, -0.2254), (0.5133, -0.7682, -0.164), (0.5449, -0.8155, -0.09738), (0.5556, -0.8315, 5.96e-08), (0.5449, -0.8155, 0.1951), (0.5133, -0.7682, 0.3827), (0.4619, -0.6913, 0.5556), (0.3087, -0.4619, 0.8315), (0.2126, -0.3182, 0.9239), (0.1084, -0.1622, 0.9808), (0.1379, -0.1379, 0.9808), (0.2706, -0.2706, 0.9239), (0.3928, -0.3928, 0.8315), (0.5, -0.5, 0.7071), (0.5879, -0.5879, 0.5556), (0.6533, -0.6533, 0.3827), (0.6935, -0.6935, 0.1951), (0.7071, -0.7071, 5.96e-08), (0.6935, -0.6935, -0.09738), (0.6533, -0.6533, -0.164), (0.5879, -0.5879, -0.2254), (0.5, -0.5, -0.2793), (0.3928, -0.3928, -0.3235), (0.2706, -0.2706, -0.3563), (0.1379, -0.1379, -0.3765), (0.1622, -0.1084, -0.3765), (0.3182, -0.2126, -0.3563), (0.4619, -0.3087, -0.3235), (0.5879, -0.3928, -0.2793), (0.6913, -0.4619, -0.2254), (0.7682, -0.5133, -0.164), (0.8155, -0.5449, -0.09738), (0.8315, -0.5556, 5.96e-08), (0.8155, -0.5449, 0.1951), (0.7682, -0.5133, 0.3827), (0.6913, -0.4619, 0.5556), (0.5879, -0.3928, 0.7071), (0.4619, -0.3087, 0.8315), (0.3182, -0.2126, 0.9239), (0.1622, -0.1084, 0.9808), (0.1802, -0.07466, 0.9808), (0.3536, -0.1464, 0.9239), (0.5133, -0.2126, 0.8315), (0.6533, -0.2706, 0.7071), (0.7682, -0.3182, 0.5556), (0.8536, -0.3536, 0.3827), (0.9061, -0.3753, 0.1951), (0.9239, -0.3827, 5.96e-08), (0.9061, -0.3753, -0.09738), (0.8536, -0.3536, -0.164), (0.7682, -0.3182, -0.2254), (0.6533, -0.2706, -0.2793), (0.5133, -0.2126, -0.3235), (0.3536, -0.1464, -0.3563), (0.1802, -0.07466, -0.3765), (0.1913, -0.03806, -0.3765), (0.3753, -0.07466, -0.3563), (0.5449, -0.1084, -0.3235), (0.6935, -0.1379, -0.2793), (0.8155, -0.1622, -0.2254), (0.9061, -0.1802, -0.164), (0.9619, -0.1913, -0.09738), (0.9808, -0.1951, 5.96e-08), (0.9619, -0.1913, 0.1951), (0.9061, -0.1802, 0.3827), (0.8155, -0.1622, 0.5556), (0.6935, -0.1379, 0.7071), (0.5449, -0.1084, 0.8315), (0.3753, -0.07466, 0.9239), (0.1913, -0.03806, 0.9808), (0.1951, 1.49e-08, 0.9808), (0.3827, 6.706e-08, 0.9239), (0.5556, 2.161e-07, 0.8315), (0.7071, 8.941e-08, 0.7071), (0.8315, 1.341e-07, 0.5556), (0.9239, 5.96e-08, 0.3827), (0.9808, 2.831e-07, 0.1951), (1.0, 4.768e-07, 5.96e-08), (0.9808, 2.831e-07, -0.09738), (0.9239, 1.788e-07, -0.164), (0.8315, 1.341e-07, -0.2254), (0.7071, 8.941e-08, -0.2793), (0.5556, 1.49e-07, -0.3235), (0.3827, 5.215e-08, -0.3563), (0.1951, 4.098e-08, -0.3765), (0.1084, -0.5707, 0.8739), (0.1379, -0.7193, 0.7496), (0.1622, -0.8413, 0.598), (0.1802, -0.9319, 0.4251), (0.1913, -0.9877, 0.2375), (0.1951, -1.007, 0.04245), (4.472e-07, -1.026, 0.04245), (2.684e-07, -1.007, 0.2375), (1.508e-08, -0.9496, 0.4251), (1.045e-07, -0.8572, 0.598), (2.998e-08, -0.7329, 0.7496), (1.492e-07, -0.5813, 0.8739), (-0.1084, -0.5707, 0.8739), (-0.1379, -0.7193, 0.7496), (-0.1622, -0.8413, 0.598), (-0.1802, -0.9319, 0.4251), (-0.1913, -0.9877, 0.2375), (-0.1951, -1.007, 0.04245), (0.6044, -0.6047, 0.6175), (0.5165, -0.5167, 0.7691), (0.4093, -0.4096, 0.8934), (0.3251, -0.4787, 0.8934), (0.4093, -0.6047, 0.7691), (0.4784, -0.7081, 0.6175), (0.3347, -0.7849, 0.6175), (0.2871, -0.67, 0.7691), (0.2291, -0.53, 0.8934), (-0.3336, -0.7839, 0.6137), (-0.2861, -0.669, 0.7652), (-0.2281, -0.529, 0.8896), (-0.3241, -0.4776, 0.8896), (-0.4083, -0.6036, 0.7652), (-0.4774, -0.707, 0.6137), (-0.6034, -0.6036, 0.6137), (-0.5155, -0.5157, 0.7652), (-0.4083, -0.4085, 0.8896)], [], [(90, 0, 475), (0, 1, 474, 475), (473, 474, 1, 2), (472, 473, 2, 3), (471, 472, 3, 4), (470, 471, 4, 5), (469, 470, 5, 6), (468, 469, 6, 7), (467, 468, 7, 8), (466, 467, 8, 9), (465, 466, 9, 10), (464, 465, 10, 11), (463, 464, 11, 12), (462, 463, 12, 13), (461, 462, 13, 14), (315, 461, 14), (315, 14, 15), (14, 13, 16, 15), (13, 12, 17, 16), (12, 11, 18, 17), (11, 10, 19, 18), (10, 9, 20, 19), (9, 8, 21, 20), (8, 7, 22, 21), (7, 6, 23, 22), (6, 5, 24, 23), (5, 4, 25, 24), (4, 3, 26, 25), (3, 2, 27, 26), (2, 1, 28, 27), (1, 0, 29, 28), (0, 90, 29), (29, 90, 30), (28, 29, 30, 31), (27, 28, 31, 32), (26, 27, 32, 33), (25, 26, 33, 34), (24, 25, 34, 35), (23, 24, 35, 36), (22, 23, 36, 37), (21, 22, 37, 38), (20, 21, 38, 39), (19, 20, 39, 40), (18, 19, 40, 41), (17, 18, 41, 42), (16, 17, 42, 43), (15, 16, 43, 44), (315, 15, 44), (315, 44, 45), (44, 43, 46, 45), (43, 42, 47, 46), (42, 41, 48, 47), (41, 40, 49, 48), (40, 39, 50, 49), (39, 38, 51, 50), (38, 37, 52, 51), (37, 36, 53, 52), (36, 35, 54, 53), (35, 34, 55, 54), (34, 33, 56, 55), (33, 32, 57, 56), (32, 31, 58, 57), (31, 30, 59, 58), (30, 90, 59), (59, 90, 60), (58, 59, 60, 61), (57, 58, 61, 62), (56, 57, 62, 63), (55, 56, 63, 64), (54, 55, 64, 65), (53, 54, 65, 66), (52, 53, 66, 67), (51, 52, 67, 68), (50, 51, 68, 69), (49, 50, 69, 70), (48, 49, 70, 71), (47, 48, 71, 72), (46, 47, 72, 73), (45, 46, 73, 74), (315, 45, 74), (315, 74, 75), (74, 73, 76, 75), (73, 72, 77, 76), (72, 71, 78, 77), (71, 70, 79, 78), (70, 69, 80, 79), (69, 68, 81, 80), (68, 67, 82, 81), (67, 66, 83, 82), (66, 65, 84, 83), (65, 64, 85, 84), (64, 63, 86, 85), (63, 62, 87, 86), (62, 61, 88, 87), (61, 60, 89, 88), (60, 90, 89), (89, 90, 91), (88, 89, 91, 92), (87, 88, 92, 93), (86, 87, 93, 94), (85, 86, 94, 95), (84, 85, 95, 96), (83, 84, 96, 97), (82, 83, 97, 98), (81, 82, 98, 99), (80, 81, 99, 100), (79, 80, 100, 101), (78, 79, 101, 102), (77, 78, 102, 103), (76, 77, 103, 104), (75, 76, 104, 105), (315, 75, 105), (315, 105, 106), (105, 104, 107, 106), (104, 103, 108, 107), (103, 102, 109, 108), (102, 101, 110, 109), (101, 100, 111, 110), (100, 99, 112, 111), (99, 98, 113, 112), (98, 97, 114, 113), (97, 96, 115, 114), (96, 95, 116, 115), (95, 94, 117, 116), (94, 93, 118, 117), (93, 92, 119, 118), (92, 91, 120, 119), (91, 90, 120), (120, 90, 121), (119, 120, 121, 122), (118, 119, 122, 123), (117, 118, 123, 124), (116, 117, 124, 125), (115, 116, 125, 126), (114, 115, 126, 127), (113, 114, 127, 128), (112, 113, 128, 129), (111, 112, 129, 130), (110, 111, 130, 131), (109, 110, 131, 132), (108, 109, 132, 133), (107, 108, 133, 134), (106, 107, 134, 135), (315, 106, 135), (315, 135, 136), (135, 134, 137, 136), (134, 133, 138, 137), (133, 132, 139, 138), (132, 131, 140, 139), (131, 130, 141, 140), (130, 129, 142, 141), (129, 128, 143, 142), (128, 127, 144, 143), (127, 126, 145, 144), (126, 125, 146, 145), (125, 124, 147, 146), (124, 123, 148, 147), (123, 122, 149, 148), (122, 121, 150, 149), (121, 90, 150), (150, 90, 151), (149, 150, 151, 152), (148, 149, 152, 153), (147, 148, 153, 154), (146, 147, 154, 155), (145, 146, 155, 156), (144, 145, 156, 157), (143, 144, 157, 158), (142, 143, 158, 159), (141, 142, 159, 160), (140, 141, 160, 161), (139, 140, 161, 162), (138, 139, 162, 163), (137, 138, 163, 164), (136, 137, 164, 165), (315, 136, 165), (315, 165, 166), (165, 164, 167, 166), (164, 163, 168, 167), (163, 162, 169, 168), (162, 161, 170, 169), (161, 160, 171, 170), (160, 159, 172, 171), (159, 158, 173, 172), (158, 157, 174, 173), (157, 156, 175, 174), (156, 155, 176, 175), (155, 154, 177, 176), (154, 153, 178, 177), (153, 152, 179, 178), (152, 151, 180, 179), (151, 90, 180), (180, 90, 181), (179, 180, 181, 182), (178, 179, 182, 183), (177, 178, 183, 184), (176, 177, 184, 185), (175, 176, 185, 186), (174, 175, 186, 187), (173, 174, 187, 188), (172, 173, 188, 189), (171, 172, 189, 190), (170, 171, 190, 191), (169, 170, 191, 192), (168, 169, 192, 193), (167, 168, 193, 194), (166, 167, 194, 195), (315, 166, 195), (315, 195, 196), (195, 194, 197, 196), (194, 193, 198, 197), (193, 192, 199, 198), (192, 191, 200, 199), (191, 190, 201, 200), (190, 189, 202, 201), (189, 188, 203, 202), (188, 187, 204, 203), (187, 186, 205, 204), (186, 185, 206, 205), (185, 184, 207, 206), (184, 183, 208, 207), (183, 182, 209, 208), (182, 181, 210, 209), (181, 90, 210), (210, 90, 211), (209, 210, 211, 212), (208, 209, 212, 213), (207, 208, 213, 214), (206, 207, 214, 215), (205, 206, 215, 216), (204, 205, 216, 217), (203, 204, 217, 218), (202, 203, 218, 219), (201, 202, 219, 220), (200, 201, 220, 221), (199, 200, 221, 222), (198, 199, 222, 223), (197, 198, 223, 224), (196, 197, 224, 225), (315, 196, 225), (315, 225, 226), (225, 224, 227, 226), (224, 223, 228, 227), (223, 222, 229, 228), (222, 221, 230, 229), (221, 220, 231, 230), (220, 219, 232, 231), (219, 218, 233, 232), (218, 217, 234, 233), (217, 216, 235, 234), (216, 215, 236, 235), (215, 214, 237, 236), (214, 213, 238, 237), (213, 212, 239, 238), (212, 211, 240, 239), (211, 90, 240), (240, 90, 241), (239, 240, 241, 242), (238, 239, 242, 243), (237, 238, 243, 244), (236, 237, 244, 245), (235, 236, 245, 246), (234, 235, 246, 247), (233, 234, 247, 248), (232, 233, 248, 249), (231, 232, 249, 250), (230, 231, 250, 251), (229, 230, 251, 252), (228, 229, 252, 253), (227, 228, 253, 254), (226, 227, 254, 255), (315, 226, 255), (315, 255, 256), (255, 254, 257, 256), (254, 253, 258, 257), (253, 252, 259, 258), (252, 251, 260, 259), (251, 250, 261, 260), (250, 249, 262, 261), (249, 248, 263, 262), (248, 247, 264, 263), (247, 246, 265, 264), (246, 245, 266, 265), (245, 244, 267, 266), (244, 243, 268, 267), (243, 242, 269, 268), (242, 241, 270, 269), (241, 90, 270), (270, 90, 271), (269, 270, 271, 272), (268, 269, 272, 273), (267, 268, 273, 274), (266, 267, 274, 275), (265, 266, 275, 276), (264, 265, 276, 277), (263, 264, 277, 278), (262, 263, 278, 279), (261, 262, 279, 280), (260, 261, 280, 281), (259, 260, 281, 282), (258, 259, 282, 283), (257, 258, 283, 284), (256, 257, 284, 285), (315, 256, 285), (315, 285, 286), (285, 284, 287, 286), (284, 283, 288, 287), (283, 282, 289, 288), (282, 281, 290, 289), (281, 280, 291, 290), (280, 279, 292, 291), (279, 278, 293, 292), (278, 277, 294, 293), (277, 276, 295, 294), (276, 275, 296, 295), (275, 274, 297, 296), (274, 273, 298, 297), (273, 272, 299, 298), (272, 271, 300, 299), (271, 90, 300), (300, 90, 301), (299, 300, 301, 302), (298, 299, 302, 303), (297, 298, 303, 304), (296, 297, 304, 305), (295, 296, 305, 306), (294, 295, 306, 307), (293, 294, 307, 308), (292, 293, 308, 309), (291, 292, 309, 310), (290, 291, 310, 311), (287, 288, 312, 313), (286, 287, 313, 314), (315, 286, 314), (315, 314, 316), (314, 313, 317, 316), (313, 312, 318, 317), (311, 310, 321, 320), (310, 309, 322, 321), (309, 308, 323, 322), (308, 307, 324, 323), (307, 306, 325, 324), (306, 305, 326, 325), (305, 304, 327, 326), (304, 303, 328, 327), (303, 302, 329, 328), (302, 301, 330, 329), (301, 90, 330), (330, 90, 331), (329, 330, 331, 332), (328, 329, 332, 333), (327, 328, 333, 334), (326, 327, 334, 335), (325, 326, 335, 336), (324, 325, 336, 337), (323, 324, 337, 338), (322, 323, 338, 339), (321, 322, 339, 340), (320, 321, 340, 341), (319, 320, 341, 342), (318, 319, 342, 343), (317, 318, 343, 344), (316, 317, 344, 345), (315, 316, 345), (315, 345, 346), (345, 344, 347, 346), (344, 343, 348, 347), (338, 337, 350, 349), (337, 336, 351, 350), (336, 335, 352, 351), (335, 334, 353, 352), (334, 333, 354, 353), (333, 332, 355, 354), (332, 331, 356, 355), (331, 90, 356), (356, 90, 357), (355, 356, 357, 358), (354, 355, 358, 359), (353, 354, 359, 360), (352, 353, 360, 361), (351, 352, 361, 362), (350, 351, 362, 363), (349, 350, 363, 364), (347, 348, 369, 370), (346, 347, 370, 371), (315, 346, 371), (315, 371, 372), (371, 370, 373, 372), (370, 369, 374, 373), (369, 368, 375, 374), (368, 367, 376, 375), (367, 366, 377, 376), (366, 365, 378, 377), (365, 364, 379, 378), (364, 363, 380, 379), (363, 362, 381, 380), (362, 361, 382, 381), (361, 360, 383, 382), (360, 359, 384, 383), (359, 358, 385, 384), (358, 357, 386, 385), (357, 90, 386), (386, 90, 387), (385, 386, 387, 388), (384, 385, 388, 389), (383, 384, 389, 390), (382, 383, 390, 391), (381, 382, 391, 392), (380, 381, 392, 393), (379, 380, 393, 394), (378, 379, 394, 395), (377, 378, 395, 396), (376, 377, 396, 397), (373, 374, 398, 399), (372, 373, 399, 400), (315, 372, 400), (315, 400, 401), (400, 399, 402, 401), (399, 398, 403, 402), (397, 396, 406, 405), (396, 395, 407, 406), (395, 394, 408, 407), (394, 393, 409, 408), (393, 392, 410, 409), (392, 391, 411, 410), (391, 390, 412, 411), (390, 389, 413, 412), (389, 388, 414, 413), (388, 387, 415, 414), (387, 90, 415), (415, 90, 416), (414, 415, 416, 417), (413, 414, 417, 418), (412, 413, 418, 419), (411, 412, 419, 420), (410, 411, 420, 421), (409, 410, 421, 422), (408, 409, 422, 423), (407, 408, 423, 424), (406, 407, 424, 425), (405, 406, 425, 426), (404, 405, 426, 427), (403, 404, 427, 428), (402, 403, 428, 429), (401, 402, 429, 430), (315, 401, 430), (315, 430, 431), (430, 429, 432, 431), (429, 428, 433, 432), (428, 427, 434, 433), (427, 426, 435, 434), (426, 425, 436, 435), (425, 424, 437, 436), (424, 423, 438, 437), (423, 422, 439, 438), (422, 421, 440, 439), (421, 420, 441, 440), (420, 419, 442, 441), (419, 418, 443, 442), (418, 417, 444, 443), (417, 416, 445, 444), (416, 90, 445), (445, 90, 446), (444, 445, 446, 447), (443, 444, 447, 448), (442, 443, 448, 449), (441, 442, 449, 450), (440, 441, 450, 451), (439, 440, 451, 452), (438, 439, 452, 453), (437, 438, 453, 454), (436, 437, 454, 455), (435, 436, 455, 456), (434, 435, 456, 457), (433, 434, 457, 458), (432, 433, 458, 459), (431, 432, 459, 460), (315, 431, 460), (315, 460, 461), (460, 459, 462, 461), (459, 458, 463, 462), (458, 457, 464, 463), (457, 456, 465, 464), (456, 455, 466, 465), (455, 454, 467, 466), (454, 453, 468, 467), (453, 452, 469, 468), (452, 451, 470, 469), (451, 450, 471, 470), (450, 449, 472, 471), (449, 448, 473, 472), (448, 447, 474, 473), (447, 446, 475, 474), (446, 90, 475), (369, 348, 487, 476), (368, 369, 476, 477), (367, 368, 477, 478), (366, 367, 478, 479), (365, 366, 479, 480), (364, 365, 480, 481), (349, 364, 481, 482), (338, 349, 482, 493), (348, 343, 488, 487), (343, 342, 489, 488), (342, 341, 490, 489), (341, 340, 491, 490), (340, 339, 492, 491), (339, 338, 493, 492), (488, 489, 486, 487), (489, 490, 485, 486), (490, 491, 484, 485), (491, 492, 483, 484), (492, 493, 482, 483), (483, 482, 481, 480), (484, 483, 480, 479), (485, 484, 479, 478), (486, 485, 478, 477), (487, 486, 477, 476), (405, 404, 495, 494), (397, 405, 494, 499), (404, 403, 496, 495), (403, 398, 497, 496), (398, 374, 502, 497), (376, 397, 499, 500), (375, 376, 500, 501), (374, 375, 501, 502), (501, 500, 499, 498), (502, 501, 498, 497), (497, 498, 495, 496), (498, 499, 494, 495), (320, 319, 504, 503), (311, 320, 503, 508), (319, 318, 505, 504), (318, 312, 506, 505), (312, 288, 511, 506), (290, 311, 508, 509), (289, 290, 509, 510), (288, 289, 510, 511), (510, 509, 508, 507), (511, 510, 507, 506), (506, 507, 504, 505), (507, 508, 503, 504)])
me_sphere.use_remesh_preserve_volume = False
me_sphere.use_remesh_preserve_attributes = False
me_sphere.use_mirror_vertex_groups = False
me_sphere.update()
me_plane_003 = bpy.data.meshes.new('Plane.003')
me_plane_003.from_pydata([(3.046, 1.0, -2.395), (-0.05156, 0.9945, 1.44), (5.794, 0.9164, -2.395), (3.046, 0.871, -2.395), (-0.05156, 0.8655, 1.44), (5.795, 0.8262, -2.395), (5.795, -1.019, -2.395), (-0.05156, -0.9794, 1.44), (3.046, -0.9739, -2.395), (5.794, -0.9285, -2.395), (-0.05156, -0.8504, 1.44), (3.046, -0.8449, -2.395), (-0.007644, -0.8504, 1.496), (5.838, -0.9285, -2.338), (-0.007644, -0.9793, 1.496), (5.839, -1.019, -2.338), (5.833, 0.8263, -2.346), (-0.01372, 0.8655, 1.488), (5.832, 0.9164, -2.346), (-0.01372, 0.9945, 1.488)], [], [(0, 2, 1), (0, 1, 4, 3), (0, 3, 5, 2), (3, 4, 5), (8, 7, 6), (11, 8, 6, 9), (11, 10, 7, 8), (11, 9, 10), (4, 5, 9, 10), (10, 9, 13, 12), (7, 10, 12, 14), (9, 6, 15, 13), (6, 7, 14, 15), (12, 13, 15, 14), (5, 4, 17, 16), (2, 5, 16, 18), (4, 1, 19, 17), (1, 2, 18, 19), (19, 18, 16, 17)])
me_plane_003.use_remesh_preserve_volume = False
me_plane_003.use_remesh_preserve_attributes = False
me_plane_003.use_mirror_vertex_groups = False
me_plane_003.update()
me_plane_002 = bpy.data.meshes.new('Plane.002')
me_plane_002.from_pydata([(3.046, 1.0, -2.395), (-1.0, 1.0, 1.44), (4.825, 0.922, -2.395), (3.046, 0.871, -2.395), (-1.0, 0.871, 1.44), (4.825, 0.8319, -2.395), (4.825, -1.013, -2.395), (-1.0, -0.9739, 1.44), (3.046, -0.9739, -2.395), (4.825, -0.9229, -2.395), (-1.0, -0.8449, 1.44), (3.046, -0.8449, -2.395), (-0.9561, -0.8449, 1.496), (4.869, -0.9229, -2.338), (-0.9561, -0.9738, 1.496), (4.869, -1.013, -2.338), (4.863, 0.8319, -2.346), (-0.9622, 0.8711, 1.488), (4.863, 0.922, -2.346), (-0.9622, 1.0, 1.488)], [], [(0, 2, 1), (0, 1, 4, 3), (0, 3, 5, 2), (3, 4, 5), (8, 7, 6), (11, 8, 6, 9), (11, 10, 7, 8), (11, 9, 10), (4, 5, 9, 10), (10, 9, 13, 12), (7, 10, 12, 14), (9, 6, 15, 13), (6, 7, 14, 15), (12, 13, 15, 14), (5, 4, 17, 16), (2, 5, 16, 18), (4, 1, 19, 17), (1, 2, 18, 19), (19, 18, 16, 17)])
me_plane_002.use_remesh_preserve_volume = False
me_plane_002.use_remesh_preserve_attributes = False
me_plane_002.use_mirror_vertex_groups = False
me_plane_002.update()
me_plane_001 = bpy.data.meshes.new('Plane.001')
me_plane_001.from_pydata([(3.046, 1.0, -2.395), (-0.05156, 0.9945, 1.44), (5.794, 0.9164, -2.395), (3.046, 0.871, -2.395), (-0.05156, 0.8655, 1.44), (5.795, 0.8262, -2.395), (5.795, -1.019, -2.395), (-0.05156, -0.9794, 1.44), (3.046, -0.9739, -2.395), (5.794, -0.9285, -2.395), (-0.05156, -0.8504, 1.44), (3.046, -0.8449, -2.395), (-0.007644, -0.8504, 1.496), (5.838, -0.9285, -2.338), (-0.007644, -0.9793, 1.496), (5.839, -1.019, -2.338), (5.833, 0.8263, -2.346), (-0.01372, 0.8655, 1.488), (5.832, 0.9164, -2.346), (-0.01372, 0.9945, 1.488)], [], [(0, 2, 1), (0, 1, 4, 3), (0, 3, 5, 2), (3, 4, 5), (8, 7, 6), (11, 8, 6, 9), (11, 10, 7, 8), (11, 9, 10), (4, 5, 9, 10), (10, 9, 13, 12), (7, 10, 12, 14), (9, 6, 15, 13), (6, 7, 14, 15), (12, 13, 15, 14), (5, 4, 17, 16), (2, 5, 16, 18), (4, 1, 19, 17), (1, 2, 18, 19), (19, 18, 16, 17)])
me_plane_001.use_remesh_preserve_volume = False
me_plane_001.use_remesh_preserve_attributes = False
me_plane_001.use_mirror_vertex_groups = False
me_plane_001.update()
me_cube_001 = bpy.data.meshes.new('Cube.001')
me_cube_001.from_pydata([(1.0, 1.0, -1.0), (1.0, -1.318, -1.0), (-1.0, -1.318, -1.0), (-1.0, 1.0, -1.0), (0.5217, 0.4456, -0.9803), (0.5217, -0.7637, -0.9803), (-0.5217, -0.7637, -0.9803), (-0.5217, 0.4456, -0.9803), (-1.439, 1.422, -1.03), (-1.439, -1.617, -1.03), (1.511, -1.617, -1.078), (1.511, 1.422, -1.078), (1.744, 1.422, -1.311), (1.744, -1.617, -1.311), (-1.439, -1.617, -1.359), (-1.439, 1.422, -1.359), (2.038, -2.141, -1.408), (-1.968, -2.141, -1.359), (2.038, 1.946, -1.408), (-1.968, 1.946, -1.359), (2.275, -2.141, -1.646), (-1.968, -2.141, -1.695), (2.275, 1.946, -1.646), (-1.968, 1.946, -1.695), (2.547, -2.642, -1.743), (-2.474, -2.642, -1.695), (2.547, 2.447, -1.743), (-2.474, 2.447, -1.695), (2.777, -2.642, -1.973), (-2.474, -2.642, -2.021), (2.777, 2.447, -1.973), (-2.474, 2.447, -2.021), (-2.923, -3.087, -2.021), (2.986, -3.087, -2.073), (2.986, 2.892, -2.073), (-2.923, 2.892, -2.021), (3.237, -3.087, -2.324), (-2.923, -3.087, -2.376), (3.237, 2.892, -2.324), (-2.923, 2.892, -2.376), (-3.413, -3.573, -2.376), (3.458, -3.573, -2.435), (3.458, 3.378, -2.435), (-3.413, 3.378, -2.376), (3.745, -3.573, -2.722), (-3.413, -3.573, -2.781), (3.745, 3.378, -2.722), (-3.413, 3.378, -2.781), (-3.916, -4.072, -2.781), (3.948, -4.072, -2.846), (3.948, 3.877, -2.846), (-3.916, 3.877, -2.781), (-3.916, -4.072, -3.224), (4.262, -4.072, -3.159), (4.262, 3.877, -3.159), (-3.916, 3.877, -3.224), (4.386, -4.513, -3.293), (-4.362, -4.513, -3.224), (4.386, 4.318, -3.293), (-4.362, 4.318, -3.224), (4.715, -4.513, -3.622), (-4.362, -4.513, -3.69), (4.715, 4.318, -3.622), (-4.362, 4.318, -3.69), (4.926, -5.065, -3.765), (-4.918, -5.065, -3.69), (4.926, 4.87, -3.765), (-4.918, 4.87, -3.69), (5.287, -5.065, -4.126), (-4.918, -5.065, -4.2), (5.287, 4.87, -4.126), (-4.918, 4.87, -4.2), (5.401, -5.567, -4.288), (-5.425, -5.567, -4.2), (5.401, 5.372, -4.288), (-5.425, 5.372, -4.2), (5.825, -5.567, -4.711), (-5.425, -5.567, -4.799), (5.825, 5.372, -4.711), (-5.425, 5.372, -4.799)], [(76, 78)], [(4, 7, 6, 5), (0, 4, 5, 1), (1, 5, 6, 2), (2, 6, 7, 3), (4, 0, 3, 7), (2, 3, 8, 9), (3, 0, 11, 8), (0, 1, 10, 11), (1, 2, 9, 10), (10, 9, 14, 13), (8, 11, 12, 15), (9, 8, 15, 14), (13, 14, 17, 16), (15, 12, 18, 19), (14, 15, 19, 17), (16, 17, 21, 20), (19, 18, 22, 23), (17, 19, 23, 21), (20, 21, 25, 24), (23, 22, 26, 27), (21, 23, 27, 25), (24, 25, 29, 28), (27, 26, 30, 31), (25, 27, 31, 29), (28, 29, 32, 33), (31, 30, 34, 35), (29, 31, 35, 32), (33, 32, 37, 36), (35, 34, 38, 39), (32, 35, 39, 37), (36, 37, 40, 41), (39, 38, 42, 43), (37, 39, 43, 40), (41, 40, 45, 44), (43, 42, 46, 47), (40, 43, 47, 45), (44, 45, 48, 49), (47, 46, 50, 51), (45, 47, 51, 48), (49, 48, 52, 53), (51, 50, 54, 55), (48, 51, 55, 52), (53, 52, 57, 56), (55, 54, 58, 59), (52, 55, 59, 57), (56, 57, 61, 60), (59, 58, 62, 63), (57, 59, 63, 61), (60, 61, 65, 64), (63, 62, 66, 67), (61, 63, 67, 65), (64, 65, 69, 68), (67, 66, 70, 71), (65, 67, 71, 69), (68, 69, 73, 72), (71, 70, 74, 75), (69, 71, 75, 73), (72, 73, 77, 76), (75, 74, 78, 79), (73, 75, 79, 77)])
me_cube_001.use_remesh_preserve_volume = False
me_cube_001.use_remesh_preserve_attributes = False
me_cube_001.use_mirror_vertex_groups = False
me_cube_001.update()
me_mesh_002 = bpy.data.meshes.new('Mesh.002')
me_mesh_002.from_pydata([(2.502, 0.5999, 0.043), (2.442, 1.88e-09, 0.043), (2.343, 1.88e-09, 0.043), (2.403, 0.5999, 0.043), (2.165, 0.5999, 0.043), (2.174, 0.6888, 0.043), (2.749, 0.6888, 0.043), (2.741, 0.5999, 0.043), (1.936, 1.88e-09, 0.043), (1.865, 0.203, 0.043), (1.572, 0.203, 0.043), (1.465, 1.88e-09, 0.043), (1.364, 1.88e-09, 0.043), (1.729, 0.6929, 0.043), (1.798, 0.6929, 0.043), (2.037, 1.88e-09, 0.043), (1.833, 0.2919, 0.043), (1.747, 0.5414, 0.043), (1.619, 0.2919, 0.043), (1.141, 1.88e-09, 0.043), (1.195, 0.5363, 0.043), (1.193, 0.5363, 0.043), (0.9541, 0.2697, 0.043), (0.938, 0.2697, 0.043), (0.7526, 0.5363, 0.043), (0.7505, 0.5363, 0.043), (0.6969, 1.88e-09, 0.043), (0.5979, 1.88e-09, 0.043), (0.6668, 0.6888, 0.043), (0.7597, 0.6888, 0.043), (0.9597, 0.406, 0.043), (1.217, 0.6888, 0.043), (1.309, 0.6888, 0.043), (1.24, 1.88e-09, 0.043), (-0.2418, 0.5936, 0.05211), (-0.2609, 0.4028, 0.05211), (0.007755, 0.4028, 0.05211), (-0.001133, 0.3139, 0.05211), (-0.2698, 0.3139, 0.05211), (-0.3018, -0.006296, 0.05211), (-0.4008, -0.006296, 0.05211), (-0.3319, 0.6825, 0.05211), (0.03573, 0.6825, 0.05211), (0.02684, 0.5936, 0.05211), (2.502, 0.5999, -0.043), (2.442, 1.88e-09, -0.043), (2.343, 1.88e-09, -0.043), (2.403, 0.5999, -0.043), (2.165, 0.5999, -0.043), (2.174, 0.6888, -0.043), (2.749, 0.6888, -0.043), (2.741, 0.5999, -0.043), (1.936, 1.88e-09, -0.043), (1.865, 0.203, -0.043), (1.572, 0.203, -0.043), (1.465, 1.88e-09, -0.043), (1.364, 1.88e-09, -0.043), (1.729, 0.6929, -0.043), (1.798, 0.6929, -0.043), (2.037, 1.88e-09, -0.043), (1.833, 0.2919, -0.043), (1.747, 0.5414, -0.043), (1.619, 0.2919, -0.043), (1.141, 1.88e-09, -0.043), (1.195, 0.5363, -0.043), (1.193, 0.5363, -0.043), (0.9541, 0.2697, -0.043), (0.938, 0.2697, -0.043), (0.7526, 0.5363, -0.043), (0.7505, 0.5363, -0.043), (0.6969, 1.88e-09, -0.043), (0.5979, 1.88e-09, -0.043), (0.6668, 0.6888, -0.043), (0.7597, 0.6888, -0.043), (0.9597, 0.406, -0.043), (1.217, 0.6888, -0.043), (1.309, 0.6888, -0.043), (1.24, 1.88e-09, -0.043), (-0.2418, 0.5936, -0.03389), (-0.2609, 0.4028, -0.03389), (0.007755, 0.4028, -0.03389), (-0.001133, 0.3139, -0.03389), (-0.2698, 0.3139, -0.03389), (-0.3018, -0.006296, -0.03389), (-0.4008, -0.006296, -0.03389), (-0.3319, 0.6825, -0.03389), (0.03573, 0.6825, -0.03389), (0.02684, 0.5936, -0.03389), (-0.2418, 0.5936, -0.03389), (-0.2029, 0.5506, 0.009113), (-0.2609, 0.4028, -0.03389), (-0.2134, 0.4458, 0.009113), (0.007755, 0.4028, -0.03389), (0.05527, 0.4458, 0.009113), (-0.001133, 0.3139, -0.03389), (0.03778, 0.2709, 0.009113), (-0.2698, 0.3139, -0.03389), (-0.2309, 0.2709, 0.009113), (-0.3018, -0.006296, -0.03389), (-0.2629, -0.0493, 0.009113), (-0.4008, -0.006296, -0.03389), (-0.4483, -0.0493, 0.009113), (-0.3319, 0.6825, -0.03389), (-0.3708, 0.7255, 0.009113), (0.03573, 0.6825, -0.03389), (0.08325, 0.7255, 0.009113), (0.02684, 0.5936, -0.03389), (0.06576, 0.5506, 0.009113), (-0.2029, 0.5506, 0.009113), (-0.2418, 0.5936, 0.05211), (-0.2134, 0.4458, 0.009113), (-0.2609, 0.4028, 0.05211), (0.05527, 0.4458, 0.009113), (0.007755, 0.4028, 0.05211), (0.03778, 0.2709, 0.009113), (-0.001133, 0.3139, 0.05211), (-0.2309, 0.2709, 0.009113), (-0.2698, 0.3139, 0.05211), (-0.2629, -0.0493, 0.009113), (-0.3018, -0.006296, 0.05211), (-0.4483, -0.0493, 0.009113), (-0.4008, -0.006296, 0.05211), (-0.3708, 0.7255, 0.009113), (-0.3319, 0.6825, 0.05211), (0.08325, 0.7255, 0.009113), (0.03573, 0.6825, 0.05211), (0.06576, 0.5506, 0.009113), (0.02684, 0.5936, 0.05211), (1.141, 1.88e-09, -0.043), (1.094, -0.043, 0.0), (1.195, 0.5363, -0.043), (1.147, 0.4933, 0.0), (1.193, 0.5363, -0.043), (1.212, 0.4933, 0.0), (0.9541, 0.2697, -0.043), (0.9734, 0.2267, 0.0), (0.938, 0.2697, -0.043), (0.9155, 0.2267, 0.0), (0.7526, 0.5363, -0.043), (0.7301, 0.4933, 0.0), (0.7505, 0.5363, -0.043), (0.7894, 0.4933, 0.0), (0.6969, 1.88e-09, -0.043), (0.7358, -0.043, 0.0), (0.5979, 1.88e-09, -0.043), (0.5504, -0.043, 0.0), (0.6668, 0.6888, -0.043), (0.6279, 0.7318, 0.0), (0.7597, 0.6888, -0.043), (0.782, 0.7318, 0.0), (0.9597, 0.406, -0.043), (0.9639, 0.4745, 0.0), (1.217, 0.6888, -0.043), (1.198, 0.7318, 0.0), (1.309, 0.6888, -0.043), (1.357, 0.7318, 0.0), (1.24, 1.88e-09, -0.043), (1.279, -0.043, 0.0), (1.094, -0.043, 0.0), (1.141, 1.88e-09, 0.043), (1.147, 0.4933, 0.0), (1.195, 0.5363, 0.043), (1.212, 0.4933, 0.0), (1.193, 0.5363, 0.043), (0.9734, 0.2267, 0.0), (0.9541, 0.2697, 0.043), (0.9155, 0.2267, 0.0), (0.938, 0.2697, 0.043), (0.7301, 0.4933, 0.0), (0.7526, 0.5363, 0.043), (0.7894, 0.4933, 0.0), (0.7505, 0.5363, 0.043), (0.7358, -0.043, 0.0), (0.6969, 1.88e-09, 0.043), (0.5504, -0.043, 0.0), (0.5979, 1.88e-09, 0.043), (0.6279, 0.7318, 0.0), (0.6668, 0.6888, 0.043), (0.782, 0.7318, 0.0), (0.7597, 0.6888, 0.043), (0.9639, 0.4745, 0.0), (0.9597, 0.406, 0.043), (1.198, 0.7318, 0.0), (1.217, 0.6888, 0.043), (1.357, 0.7318, 0.0), (1.309, 0.6888, 0.043), (1.279, -0.043, 0.0), (1.24, 1.88e-09, 0.043), (1.936, 1.88e-09, -0.043), (1.906, -0.043, 0.0), (1.865, 0.203, -0.043), (1.834, 0.16, 0.0), (1.572, 0.203, -0.043), (1.598, 0.16, 0.0), (1.465, 1.88e-09, -0.043), (1.49, -0.043, 0.0), (1.364, 1.88e-09, -0.043), (1.292, -0.043, 0.0), (1.729, 0.6929, -0.043), (1.703, 0.7359, 0.0), (1.798, 0.6929, -0.043), (1.829, 0.7359, 0.0), (2.037, 1.88e-09, -0.043), (2.097, -0.043, 0.0), (1.906, -0.043, 0.0), (1.936, 1.88e-09, 0.043), (1.834, 0.16, 0.0), (1.865, 0.203, 0.043), (1.598, 0.16, 0.0), (1.572, 0.203, 0.043), (1.49, -0.043, 0.0), (1.465, 1.88e-09, 0.043), (1.292, -0.043, 0.0), (1.364, 1.88e-09, 0.043), (1.703, 0.7359, 0.0), (1.729, 0.6929, 0.043), (1.829, 0.7359, 0.0), (1.798, 0.6929, 0.043), (2.097, -0.043, 0.0), (2.037, 1.88e-09, 0.043), (1.833, 0.2919, -0.043), (1.773, 0.3349, 0.0), (1.747, 0.5414, -0.043), (1.739, 0.4321, 0.0), (1.619, 0.2919, -0.043), (1.689, 0.3349, 0.0), (1.773, 0.3349, 0.0), (1.833, 0.2919, 0.043), (1.739, 0.4321, 0.0), (1.747, 0.5414, 0.043), (1.689, 0.3349, 0.0), (1.619, 0.2919, 0.043), (2.502, 0.5999, -0.043), (2.541, 0.5569, 0.0), (2.442, 1.88e-09, -0.043), (2.481, -0.043, 0.0), (2.343, 1.88e-09, -0.043), (2.296, -0.043, 0.0), (2.403, 0.5999, -0.043), (2.356, 0.5569, 0.0), (2.165, 0.5999, -0.043), (2.117, 0.5569, 0.0), (2.174, 0.6888, -0.043), (2.135, 0.7318, 0.0), (2.749, 0.6888, -0.043), (2.797, 0.7318, 0.0), (2.741, 0.5999, -0.043), (2.779, 0.5569, 0.0), (2.541, 0.5569, 0.0), (2.502, 0.5999, 0.043), (2.481, -0.043, 0.0), (2.442, 1.88e-09, 0.043), (2.296, -0.043, 0.0), (2.343, 1.88e-09, 0.043), (2.356, 0.5569, 0.0), (2.403, 0.5999, 0.043), (2.117, 0.5569, 0.0), (2.165, 0.5999, 0.043), (2.135, 0.7318, 0.0), (2.174, 0.6888, 0.043), (2.797, 0.7318, 0.0), (2.749, 0.6888, 0.043), (2.779, 0.5569, 0.0), (2.741, 0.5999, 0.043)], [], [(4, 6, 5), (4, 7, 6), (3, 7, 4), (2, 0, 3), (0, 7, 3), (1, 0, 2), (12, 14, 13), (12, 17, 14), (17, 15, 14), (12, 18, 17), (16, 15, 17), (12, 10, 18), (10, 16, 18), (10, 9, 16), (9, 15, 16), (12, 11, 10), (8, 15, 9), (27, 29, 28), (27, 25, 29), (25, 24, 29), (24, 30, 29), (30, 32, 31), (30, 21, 32), (21, 20, 32), (20, 33, 32), (27, 26, 25), (23, 30, 24), (30, 22, 21), (19, 33, 20), (23, 22, 30), (40, 34, 41), (34, 42, 41), (34, 43, 42), (40, 35, 34), (40, 38, 35), (38, 36, 35), (38, 37, 36), (40, 39, 38), (50, 48, 49), (51, 48, 50), (51, 47, 48), (44, 46, 47), (51, 44, 47), (45, 46, 44), (58, 56, 57), (61, 56, 58), (59, 61, 58), (62, 56, 61), (59, 60, 61), (54, 56, 62), (60, 54, 62), (53, 54, 60), (59, 53, 60), (55, 56, 54), (59, 52, 53), (73, 71, 72), (69, 71, 73), (68, 69, 73), (74, 68, 73), (76, 74, 75), (65, 74, 76), (64, 65, 76), (77, 64, 76), (70, 71, 69), (74, 67, 68), (66, 74, 65), (77, 63, 64), (66, 67, 74), (78, 84, 85), (86, 78, 85), (87, 78, 86), (79, 84, 78), (82, 84, 79), (80, 82, 79), (81, 82, 80), (83, 84, 82), (89, 91, 90, 88), (91, 93, 92, 90), (93, 95, 94, 92), (95, 97, 96, 94), (97, 99, 98, 96), (99, 101, 100, 98), (101, 103, 102, 100), (103, 105, 104, 102), (105, 107, 106, 104), (107, 89, 88, 106), (109, 111, 110, 108), (111, 113, 112, 110), (113, 115, 114, 112), (115, 117, 116, 114), (117, 119, 118, 116), (119, 121, 120, 118), (121, 123, 122, 120), (123, 125, 124, 122), (125, 127, 126, 124), (127, 109, 108, 126), (129, 131, 130, 128), (131, 133, 132, 130), (133, 135, 134, 132), (135, 137, 136, 134), (137, 139, 138, 136), (139, 141, 140, 138), (141, 143, 142, 140), (143, 145, 144, 142), (145, 147, 146, 144), (147, 149, 148, 146), (149, 151, 150, 148), (151, 153, 152, 150), (153, 155, 154, 152), (155, 157, 156, 154), (157, 129, 128, 156), (159, 161, 160, 158), (161, 163, 162, 160), (163, 165, 164, 162), (165, 167, 166, 164), (167, 169, 168, 166), (169, 171, 170, 168), (171, 173, 172, 170), (173, 175, 174, 172), (175, 177, 176, 174), (177, 179, 178, 176), (179, 181, 180, 178), (181, 183, 182, 180), (183, 185, 184, 182), (185, 187, 186, 184), (187, 159, 158, 186), (189, 191, 190, 188), (191, 193, 192, 190), (193, 195, 194, 192), (195, 197, 196, 194), (197, 199, 198, 196), (199, 201, 200, 198), (201, 203, 202, 200), (203, 189, 188, 202), (205, 207, 206, 204), (207, 209, 208, 206), (209, 211, 210, 208), (211, 213, 212, 210), (213, 215, 214, 212), (215, 217, 216, 214), (217, 219, 218, 216), (219, 205, 204, 218), (221, 223, 222, 220), (223, 225, 224, 222), (225, 221, 220, 224), (227, 229, 228, 226), (229, 231, 230, 228), (231, 227, 226, 230), (233, 235, 234, 232), (235, 237, 236, 234), (237, 239, 238, 236), (239, 241, 240, 238), (241, 243, 242, 240), (243, 245, 244, 242), (245, 247, 246, 244), (247, 233, 232, 246), (249, 251, 250, 248), (251, 253, 252, 250), (253, 255, 254, 252), (255, 257, 256, 254), (257, 259, 258, 256), (259, 261, 260, 258), (261, 263, 262, 260), (263, 249, 248, 262)])
me_mesh_002.polygons.foreach_set('use_smooth', [0, 0, 0, 0, 0, 0, 0, 0, 0, 0, 0, 0, 0, 0, 0, 0, 0, 0, 0, 0, 0, 0, 0, 0, 0, 0, 0, 0, 0, 0, 0, 0, 0, 0, 0, 0, 0, 0, 0, 0, 0, 0, 0, 0, 0, 0, 0, 0, 0, 0, 0, 0, 0, 0, 0, 0, 0, 0, 0, 0, 0, 0, 0, 0, 0, 0, 0, 0, 0, 0, 0, 0, 0, 0, 0, 0, 1, 1, 1, 1, 1, 1, 1, 1, 1, 1, 1, 1, 1, 1, 1, 1, 1, 1, 1, 1, 1, 1, 1, 1, 1, 1, 1, 1, 1, 1, 1, 1, 1, 1, 1, 1, 1, 1, 1, 1, 1, 1, 1, 1, 1, 1, 1, 1, 1, 1, 1, 1, 1, 1, 1, 1, 1, 1, 1, 1, 1, 1, 1, 1, 1, 1, 1, 1, 1, 1, 1, 1, 1, 1, 1, 1, 1, 1, 1, 1, 1, 1, 1, 1, 1, 1, 1, 1])
me_mesh_002.use_remesh_preserve_volume = False
me_mesh_002.use_remesh_preserve_attributes = False
me_mesh_002.use_mirror_vertex_groups = False
me_mesh_002.update()
me_plane_004 = bpy.data.meshes.new('Plane.004')
me_plane_004.from_pydata([(0.9023, 1.318, -0.04243), (0.9023, -1.31, -0.04243), (-0.5129, -0.5352, -0.02935), (-0.5129, 0.7489, -0.02935)], [], [(0, 3, 2, 1)])
me_plane_004.use_remesh_preserve_volume = False
me_plane_004.use_remesh_preserve_attributes = False
me_plane_004.use_mirror_vertex_groups = False
me_plane_004.update()
me_cube = bpy.data.meshes.new('Cube')
me_cube.from_pydata([(1.0, 1.0, -1.0), (1.0, -1.0, -1.0), (-1.0, -1.0, -1.0), (-1.0, 1.0, -1.0), (1.0, 1.0, -0.1796), (1.0, -1.0, -0.2521), (-1.0, -1.0, -0.2521), (-1.0, 1.0, -0.1796), (-1.0, 1.0, -0.1173), (-1.0, -1.0, -0.1173), (1.0, -1.0, -0.1173), (1.0, 1.0, -0.1173), (1.0, 1.0, 0.08892), (1.0, -1.0, 0.08892), (-1.0, -1.0, 0.08892), (-1.0, 1.0, 0.08892), (1.083, 1.083, -0.1158), (1.083, -1.083, -0.1158), (-1.083, -1.083, -0.1158), (-1.083, 1.083, -0.1158), (-1.083, 1.083, -0.2536), (-1.083, -1.083, -0.2536), (1.083, -1.083, -0.2536), (1.083, 1.083, -0.2536), (1.041, 1.041, 0.2948), (1.041, -1.041, 0.2948), (-1.041, -1.041, 0.2948), (-1.041, 1.041, 0.2948), (-1.041, 1.041, 0.08479), (-1.041, -1.041, 0.08479), (1.041, -1.041, 0.08479), (1.041, 1.041, 0.08479), (-0.24, -1.0, -1.0), (-0.24, 1.0, -1.0), (-0.24, -1.0, -0.2521), (-0.24, 1.0, -0.1796), (-0.24, 1.0, -0.1173), (-0.24, -1.0, -0.1173), (-0.24, -1.0, 0.08892), (-0.24, 1.0, 0.08892), (-0.26, -1.083, -0.1158), (-0.26, 1.083, -0.1158), (-0.26, 1.083, -0.2536), (-0.26, -1.083, -0.2536), (-0.2498, 1.041, 0.08479), (-0.2498, -1.041, 0.08479), (-0.2498, 1.041, 0.2948), (-0.2498, -1.041, 0.2948), (0.0514, -1.0, -1.0), (0.0514, 1.0, -1.0), (0.0514, -1.0, -0.2521), (0.0514, 1.0, -0.1796), (0.0514, 1.0, -0.1173), (0.0514, -1.0, -0.1173), (0.0514, -1.0, 0.08892), (0.0514, 1.0, 0.08892), (0.05568, -1.083, -0.1158), (0.05568, 1.083, -0.1158), (0.05568, 1.083, -0.2536), (0.05568, -1.083, -0.2536), (0.05351, 1.041, 0.08479), (0.05351, -1.041, 0.08479), (0.05351, 1.041, 0.2948), (0.05351, -1.041, 0.2948), (1.0, -1.0, -0.6784), (1.0, 1.0, -0.6472), (-1.0, -1.0, -0.6784), (-1.0, 1.0, -0.6472), (-0.24, -1.0, -0.6784), (-0.24, 1.0, -0.6472), (0.0514, -1.0, -0.6784), (0.0514, 1.0, -0.6472), (1.0, 0.19, -1.0), (-1.0, 0.19, -1.0), (1.0, 0.19, -0.209), (-1.0, 0.19, -0.209), (-1.0, 0.19, -0.1173), (1.0, 0.19, -0.1173), (1.0, 0.19, 0.08892), (-1.0, 0.19, 0.08892), (1.083, 0.2058, -0.1158), (-1.083, 0.2058, -0.1158), (-1.083, 0.2058, -0.2536), (1.083, 0.2058, -0.2536), (-1.041, 0.1978, 0.08479), (1.041, 0.1978, 0.08479), (-1.041, 0.1978, 0.2948), (1.041, 0.1978, 0.2948), (-0.24, 0.19, -1.0), (-0.2498, 0.1978, 0.2948), (0.0514, 0.19, -1.0), (0.05351, 0.1978, 0.2948), (1.0, 0.19, -0.6599), (-1.0, 0.19, -0.6599), (1.0, -0.0242, -1.0), (-1.0, -0.0242, -1.0), (1.0, -0.0242, -0.2167), (-1.0, -0.0242, -0.2167), (-1.0, -0.0242, -0.1173), (1.0, -0.0242, -0.1173), (1.0, -0.0242, 0.08892), (-1.0, -0.0242, 0.08892), (1.083, -0.02622, -0.1158), (-1.083, -0.02622, -0.1158), (-1.083, -0.02622, -0.2536), (1.083, -0.02622, -0.2536), (-1.041, -0.02519, 0.08479), (1.041, -0.02519, 0.08479), (-1.041, -0.02519, 0.2948), (1.041, -0.02519, 0.2948), (-0.24, -0.0242, -1.0), (-0.2498, -0.02519, 0.2948), (0.0514, -0.0242, -1.0), (0.05351, -0.02519, 0.2948), (1.0, -0.0242, -0.6632), (-1.0, -0.0242, -0.6632)], [], [(9, 37, 38, 14), (36, 8, 15, 39), (37, 9, 18, 40), (8, 36, 41, 19), (35, 7, 20, 42), (6, 34, 43, 21), (42, 20, 19, 41), (21, 43, 40, 18), (39, 15, 28, 44), (14, 38, 45, 29), (44, 28, 27, 46), (29, 45, 47, 26), (37, 53, 54, 38), (53, 10, 13, 54), (11, 52, 55, 12), (52, 36, 39, 55), (10, 53, 56, 17), (53, 37, 40, 56), (36, 52, 57, 41), (52, 11, 16, 57), (4, 51, 58, 23), (51, 35, 42, 58), (34, 50, 59, 43), (50, 5, 22, 59), (23, 58, 57, 16), (58, 42, 41, 57), (43, 59, 56, 40), (59, 22, 17, 56), (12, 55, 60, 31), (55, 39, 44, 60), (38, 54, 61, 45), (54, 13, 30, 61), (31, 60, 62, 24), (60, 44, 46, 62), (45, 61, 63, 47), (61, 30, 25, 63), (6, 66, 68, 34), (66, 2, 32, 68), (3, 67, 69, 33), (67, 7, 35, 69), (50, 70, 64, 5), (70, 48, 1, 64), (34, 68, 70, 50), (65, 0, 49, 71), (71, 51, 4, 65), (69, 35, 51, 71), (77, 11, 12, 78), (8, 76, 79, 15), (11, 77, 80, 16), (76, 8, 19, 81), (7, 75, 82, 20), (74, 4, 23, 83), (20, 82, 81, 19), (83, 23, 16, 80), (15, 79, 84, 28), (78, 12, 31, 85), (28, 84, 86, 27), (85, 31, 24, 87), (73, 3, 33, 88), (27, 86, 89, 46), (49, 90, 88, 33), (0, 72, 90, 49), (62, 91, 87, 24), (46, 89, 91, 62), (72, 0, 65, 92), (4, 74, 92, 65), (93, 67, 3, 73), (75, 7, 67, 93), (10, 99, 100, 13), (99, 77, 78, 100), (76, 98, 101, 79), (98, 9, 14, 101), (77, 99, 102, 80), (99, 10, 17, 102), (9, 98, 103, 18), (98, 76, 81, 103), (75, 97, 104, 82), (97, 6, 21, 104), (5, 96, 105, 22), (96, 74, 83, 105), (82, 104, 103, 81), (104, 21, 18, 103), (22, 105, 102, 17), (105, 83, 80, 102), (79, 101, 106, 84), (101, 14, 29, 106), (13, 100, 107, 30), (100, 78, 85, 107), (84, 106, 108, 86), (106, 29, 26, 108), (30, 107, 109, 25), (107, 85, 87, 109), (2, 95, 110, 32), (95, 73, 88, 110), (86, 108, 111, 89), (108, 26, 47, 111), (90, 112, 110, 88), (112, 48, 32, 110), (72, 94, 112, 90), (94, 1, 48, 112), (91, 113, 109, 87), (113, 63, 25, 109), (89, 111, 113, 91), (111, 47, 63, 113), (114, 64, 1, 94), (74, 96, 114, 92), (96, 5, 64, 114), (66, 115, 95, 2), (6, 97, 115, 66), (97, 75, 93, 115)])
me_cube.use_remesh_preserve_volume = False
me_cube.use_remesh_preserve_attributes = False
me_cube.use_mirror_vertex_groups = False
me_cube.update()
me_plane = bpy.data.meshes.new('Plane')
me_plane.from_pydata([(3.046, 1.0, -2.395), (-1.0, 1.0, 1.44), (4.825, 0.922, -2.395), (3.046, 0.871, -2.395), (-1.0, 0.871, 1.44), (4.825, 0.8319, -2.395), (4.825, -1.013, -2.395), (-1.0, -0.9739, 1.44), (3.046, -0.9739, -2.395), (4.825, -0.9229, -2.395), (-1.0, -0.8449, 1.44), (3.046, -0.8449, -2.395), (-0.9561, -0.8449, 1.496), (4.869, -0.9229, -2.338), (-0.9561, -0.9738, 1.496), (4.869, -1.013, -2.338), (4.863, 0.8319, -2.346), (-0.9622, 0.8711, 1.488), (4.863, 0.922, -2.346), (-0.9622, 1.0, 1.488)], [], [(0, 2, 1), (0, 1, 4, 3), (0, 3, 5, 2), (3, 4, 5), (8, 7, 6), (11, 8, 6, 9), (11, 10, 7, 8), (11, 9, 10), (4, 5, 9, 10), (10, 9, 13, 12), (7, 10, 12, 14), (9, 6, 15, 13), (6, 7, 14, 15), (12, 13, 15, 14), (5, 4, 17, 16), (2, 5, 16, 18), (4, 1, 19, 17), (1, 2, 18, 19), (19, 18, 16, 17)])
me_plane.use_remesh_preserve_volume = False
me_plane.use_remesh_preserve_attributes = False
me_plane.use_mirror_vertex_groups = False
me_plane.update()

# ---- objects
ob_cube_003 = bpy.data.objects.new('Cube.003', me_cube_005)
ob_cube_002 = bpy.data.objects.new('Cube.002', me_cube_002)
ob_sphere_001 = bpy.data.objects.new('Sphere.001', me_sphere_001)
ob_beziercurve_001 = bpy.data.objects.new('BezierCurve.001', me_mesh_001)
ob_beziercurve = bpy.data.objects.new('BezierCurve', me_mesh)
ob_sphere = bpy.data.objects.new('Sphere', me_sphere)
ob_plane_003 = bpy.data.objects.new('Plane.003', me_plane_003)
ob_plane_002 = bpy.data.objects.new('Plane.002', me_plane_002)
ob_plane_001 = bpy.data.objects.new('Plane.001', me_plane_001)
ob_cube = bpy.data.objects.new('Cube', me_cube_001)
ob_lamp = bpy.data.objects.new('Lamp', light_spot)
ob_camera = bpy.data.objects.new('Camera', cam_camera)
ob_text = bpy.data.objects.new('Text', me_mesh_002)
ob_plane_004 = bpy.data.objects.new('Plane.004', me_plane_004)
ob_cube_001 = bpy.data.objects.new('Cube.001', me_cube)
ob_plane = bpy.data.objects.new('Plane', me_plane)

# ---- transforms, parenting, visibility, modifiers, constraints
ob_cube_003.location = (0.0, 1.131, -0.03713)
ob_cube_003.rotation_euler = (0.7529, 4.028e-09, -1.019e-08)
ob_cube_003.scale = (0.8521, 0.8521, 0.04269)
ob_cube_003.lineart.crease_threshold = 0.0
ob_cube_002.location = (0.0, -0.2181, -0.6045)
ob_cube_002.scale = (0.8521, 0.8521, 0.04269)
ob_cube_002.lineart.crease_threshold = 0.0
ob_sphere_001.location = (-0.5552, -5.33, -3.356)
ob_sphere_001.rotation_euler = (0.4738, -3.283e-09, 1.36e-08)
ob_sphere_001.scale = (0.2669, 0.3241, 0.1846)
ob_sphere_001.lineart.crease_threshold = 0.0
_m = ob_sphere_001.modifiers.new('Subsurf', 'SUBSURF')
_m.uv_smooth = 'PRESERVE_CORNERS'
_m.quality = 2
_m.show_only_control_edges = False
ob_beziercurve_001.location = (-0.4787, -4.177, -2.871)
ob_beziercurve_001.rotation_euler = (-0.003485, -0.3062, 1.582)
ob_beziercurve_001.lineart.crease_threshold = 0.0
ob_beziercurve.location = (0.6841, -4.177, -2.871)
ob_beziercurve.rotation_euler = (-0.003485, -0.3062, 1.582)
ob_beziercurve.lineart.crease_threshold = 0.0
ob_sphere.location = (0.6076, -5.33, -3.356)
ob_sphere.rotation_euler = (0.4738, -3.283e-09, 1.36e-08)
ob_sphere.scale = (0.2669, 0.3241, 0.1846)
ob_sphere.lineart.crease_threshold = 0.0
_m = ob_sphere.modifiers.new('Subsurf', 'SUBSURF')
_m.uv_smooth = 'PRESERVE_CORNERS'
_m.quality = 2
_m.show_only_control_edges = False
ob_plane_003.location = (0.06617, -1.349, -1.792)
ob_plane_003.rotation_euler = (0.0, -0.0, -1.558)
ob_plane_003.scale = (0.7258, 0.7258, 0.7258)
ob_plane_003.lock_rotations_4d = False
ob_plane_003.empty_display_type = 'ARROWS'
ob_plane_003.lineart.crease_threshold = 0.0
ob_plane_002.location = (-1.761, -0.1777, -1.792)
ob_plane_002.rotation_euler = (0.0, -0.0, 3.15)
ob_plane_002.scale = (0.7258, 0.7258, 0.7258)
ob_plane_002.lock_rotations_4d = False
ob_plane_002.empty_display_type = 'ARROWS'
ob_plane_002.lineart.crease_threshold = 0.0
ob_plane_001.location = (0.06617, 0.9793, -1.792)
ob_plane_001.rotation_euler = (0.0, -0.0, 1.577)
ob_plane_001.scale = (0.7258, 0.7258, 0.7258)
ob_plane_001.lock_rotations_4d = False
ob_plane_001.empty_display_type = 'ARROWS'
ob_plane_001.lineart.crease_threshold = 0.0
ob_cube.location = (0.0, -0.1059, 0.0)
ob_cube.scale = (0.7371, 0.7371, 0.7371)
ob_cube.lock_rotations_4d = False
ob_cube.empty_display_type = 'ARROWS'
ob_cube.lineart.crease_threshold = 0.0
ob_lamp.location = (4.076, 1.005, 5.904)
ob_lamp.rotation_euler = (0.6503, 0.05522, 1.866)
ob_lamp.lock_rotations_4d = False
ob_lamp.empty_display_type = 'ARROWS'
ob_lamp.color = (0.0, 0.0, 0.0, 0.0)
ob_lamp.lineart.crease_threshold = 0.0
ob_camera.location = (8.001, -8.026, 2.496)
ob_camera.rotation_euler = (1.109, 0.01082, 0.8149)
ob_camera.lock_rotations_4d = False
ob_camera.empty_display_type = 'ARROWS'
ob_camera.color = (0.0, 0.0, 0.0, 0.0)
ob_camera.display_type = 'WIRE'
ob_camera.lineart.crease_threshold = 0.0
ob_text.location = (4.264, -2.433, -3.262)
ob_text.rotation_euler = (0.7282, -0.01031, 1.526)
ob_text.scale = (1.92, 3.893, 3.789)
ob_text.lineart.crease_threshold = 0.0
ob_plane_004.location = (2.634, -0.01351, -1.657)
ob_plane_004.rotation_euler = (3.068e-08, 0.7393, 1.289e-07)
ob_plane_004.scale = (2.816, 2.816, 2.816)
ob_plane_004.lineart.crease_threshold = 0.0
ob_cube_001.location = (0.0, -0.2192, 0.02228)
ob_cube_001.scale = (0.7631, 0.8459, 0.7631)
ob_cube_001.lock_rotations_4d = False
ob_cube_001.empty_display_type = 'ARROWS'
ob_cube_001.lineart.crease_threshold = 0.0
ob_plane.location = (1.924, -0.1777, -1.792)
ob_plane.scale = (0.7258, 0.7258, 0.7258)
ob_plane.lock_rotations_4d = False
ob_plane.empty_display_type = 'ARROWS'
ob_plane.lineart.crease_threshold = 0.0

# ---- collection membership
col_collection_1.objects.link(ob_cube_003)
col_collection_1.objects.link(ob_cube_002)
col_collection_1.objects.link(ob_sphere_001)
col_collection_1.objects.link(ob_beziercurve_001)
col_collection_1.objects.link(ob_beziercurve)
col_collection_1.objects.link(ob_sphere)
col_collection_1.objects.link(ob_plane_003)
col_collection_1.objects.link(ob_plane_002)
col_collection_1.objects.link(ob_plane_001)
col_collection_1.objects.link(ob_cube)
col_collection_1.objects.link(ob_lamp)
col_collection_1.objects.link(ob_camera)
col_collection_11.objects.link(ob_text)
col_collection_11.objects.link(ob_plane_004)
col_collection_11.objects.link(ob_cube_001)
col_collection_11.objects.link(ob_plane)

# ---- scene / render settings (as saved in the file)
scene.camera = ob_camera
scene.frame_start = 1; scene.frame_end = 250; scene.frame_set(4)
scene.render.engine = 'BLENDER_EEVEE_NEXT'
scene.render.image_settings.file_format = 'JPEG'
scene.render.image_settings.color_mode = 'RGB'
scene.render.image_settings.compression = 90
scene.render.resolution_x = 800
scene.render.resolution_y = 600
scene.render.pixel_aspect_x = 100.0
scene.render.pixel_aspect_y = 100.0
scene.render.fps = 25
scene.render.dither_intensity = 0.0
scene.render.use_compositing = False
scene.render.use_sequencer = False
scene.render.bake_margin = 2
scene.render.bake_bias = 0.0
scene.render.use_stamp_time = False
scene.render.use_stamp_date = False
scene.render.use_stamp_frame = False
scene.render.use_stamp_camera = False
scene.render.use_stamp_scene = False
scene.render.use_stamp_filename = False
scene.render.use_stamp_render_time = False
scene.render.stamp_font_size = 0
scene.cycles.use_denoising = False
scene.cycles.samples = 10
scene.cycles.sampling_pattern = 'TABULATED_SOBOL'
scene.cycles.light_sampling_threshold = 0.0
scene.cycles.use_adaptive_sampling = False
scene.cycles.use_light_tree = False
scene.cycles.blur_glossy = 0.0
scene.cycles.volume_bounces = 1
scene.cycles.pixel_filter_type = 'GAUSSIAN'
scene.cycles.sample_clamp_indirect = 0.0
scene.view_settings.view_transform = 'Raw'
bpy.context.view_layer.update()
